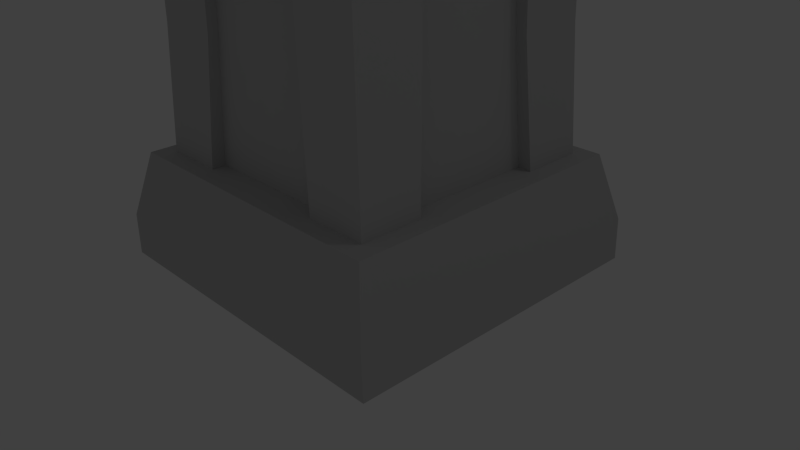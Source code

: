 # Source: pabong_tower_3.blend  (saved by Blender 2.75.0; exported with 4.5.12 LTS)
import bpy
from mathutils import Matrix  # noqa: F401  (used for matrix-valued properties, if any)

bpy.ops.wm.read_factory_settings(use_empty=True)
scene = bpy.context.scene
scene.name = 'Scene'

# ---- collections
col_collection_1 = bpy.data.collections.new('Collection 1'); scene.collection.children.link(col_collection_1)

# ---- materials (node trees are filled in below, after node groups)
mat_tower_defense_redteam = bpy.data.materials.new('Tower defense_Redteam')
mat_tower_defense_redteam.alpha_threshold = 0.0
mat_tower_defense_redteam.use_transparent_shadow = False
mat_tower_defense_redteam.diffuse_color = (0.5882, 0.5882, 0.5882, 1.0)
mat_tower_defense_redteam.specular_color = (0.9, 0.9, 0.9)
mat_tower_defense_redteam.roughness = 0.5
mat_tower_defense_redteam.specular_intensity = 0.0

# ---- material node trees

# ---- world
world_world = bpy.data.worlds.new('World'); scene.world = world_world
world_world.color = (0.05088, 0.05088, 0.05088)
world_world.use_sun_shadow = False
world_world.sun_shadow_jitter_overblur = 0.0
world_world.cycles.sampling_method = 'MANUAL'
world_world.cycles.sample_map_resolution = 256

# ---- cameras
cam_camera = bpy.data.cameras.new('Camera')
cam_camera.clip_end = 100.0
cam_camera.lens = 35.0
cam_camera.sensor_width = 32.0
cam_camera.sensor_height = 18.0
cam_camera.ortho_scale = 7.314
cam_camera.dof.focus_distance = 0.0
cam_camera.dof.aperture_fstop = 128.0

# ---- lights
light_lamp = bpy.data.lights.new('Lamp', 'POINT')
light_lamp.transmission_factor = 0.0
light_lamp.cutoff_distance = 30.0
light_lamp.energy = 100.0
light_lamp.shadow_buffer_clip_start = 1.001
light_lamp.shadow_soft_size = 0.1
light_lamp.shadow_maximum_resolution = 0.006
light_lamp.use_absolute_resolution = True
light_lamp.cycles.use_multiple_importance_sampling = False

# ---- meshes
me_pabong_tower_3 = bpy.data.meshes.new('pabong_tower_3')
me_pabong_tower_3.from_pydata([(-0.02708, 0.02902, 15.48), (-0.02708, -0.02901, 15.48), (-1.1, -1.829, 5.443), (-2.152, -1.841, 5.455), (-2.153, -1.84, 6.456), (-2.154, -0.8154, 5.461), (-2.153, -0.6809, 6.461), (-0.6706, -1.286, 6.484), (-0.682, -2.192, 6.495), (-0.668, -2.19, 5.473), (-1.792, -2.192, 6.476), (-1.1, 1.816, 5.443), (-2.153, 1.826, 6.456), (-1.099, 1.814, 6.471), (-2.152, 1.828, 5.455), (-2.154, 0.8018, 5.461), (-2.153, 0.6674, 6.461), (-1.792, 2.178, 6.476), (-0.6706, 1.272, 6.484), (-1.803, 1.272, 6.464), (-0.668, 2.177, 5.473), (-1.687, 2.177, 5.462), (-1.507, 1.506, 1.419), (-1.907, 1.907, 1.404), (-1.755, 1.817, 5.464), (-1.392, 1.452, 5.105), (-1.471, 1.51, 9.296), (-1.786, 1.85, 6.474), (-0.1623, 0.1645, 15.04), (-0.0876, 0.09004, 15.0), (-1.99, 2.03, 9.306), (-1.507, -1.506, 1.419), (-1.907, -1.907, 1.404), (-1.392, -1.452, 5.105), (-1.488, -1.552, 6.583), (-1.471, -1.51, 9.296), (-1.786, -1.85, 6.474), (-0.0876, -0.09003, 15.0), (-0.1623, -0.1645, 15.04), (-1.99, -2.03, 9.306), (-2.044, -2.073, 9.85), (-1.535, -1.566, 9.873), (-2.044, 2.073, 9.85), (-1.535, 1.566, 9.873), (-2.15, 2.116, -8.055e-08), (-2.15, -2.116, 5.693e-07), (-0.01871, 8.704e-07, 15.64), (-1.455, 1.489, 3.013), (-2.487, 2.487, 10.77), (-1.996, 2.009, 10.34), (-1.455, -1.489, 3.013), (-2.136, 2.115, 0.5489), (-2.136, -2.115, 0.5489), (-2.487, -2.487, 10.77), (-1.996, -2.009, 10.34), (-1.696, 1.273, 5.427), (-0.6574, 1.273, 5.439), (-0.682, 2.178, 6.495), (-1.102, 0.6335, 6.474), (-1.102, 0.7686, 5.449), (-0.6574, -1.287, 5.439), (-1.696, -1.287, 5.427), (-1.803, -1.286, 6.464), (-1.102, -0.7822, 5.449), (-1.102, -0.6471, 6.474), (-1.648, 0.8234, 7.445), (-0.9702, 1.013, 9.508), (-1.818, 1.017, 9.479), (-0.7719, 0.8248, 7.461), (-1.558, 0.7313, 5.715), (-0.6776, 0.7332, 5.717), (-0.7524, 0.7781, 2.981), (-1.6, 0.7766, 2.991), (-0.8857, 0.8824, 1.269), (-1.69, 0.8865, 1.284), (-1.648, 1.701, 7.433), (-1.814, 1.857, 9.465), (-1.56, 1.616, 5.713), (-1.601, 1.627, 3.0), (-1.687, 1.684, 1.295), (-0.751, 1.625, 2.989), (-0.8891, 1.687, 1.282), (-0.6759, 1.614, 5.715), (-0.7704, 1.7, 7.45), (-0.974, 1.86, 9.493), (-0.7704, -1.7, 7.45), (-0.9702, -1.013, 9.508), (-0.974, -1.86, 9.493), (-0.7719, -0.8248, 7.461), (-0.6759, -1.614, 5.715), (-0.6776, -0.7332, 5.717), (-0.7524, -0.7781, 2.981), (-0.751, -1.625, 2.989), (-0.8857, -0.8824, 1.269), (-0.8891, -1.687, 1.282), (-1.814, -1.857, 9.465), (-1.648, -1.701, 7.433), (-1.56, -1.616, 5.713), (-1.601, -1.627, 3.0), (-1.687, -1.684, 1.295), (-1.6, -0.7766, 2.991), (-1.69, -0.8865, 1.284), (-1.558, -0.7313, 5.715), (-1.648, -0.8234, 7.445), (-1.818, -1.017, 9.479), (-0.1786, 0.155, 14.75), (-0.1786, -0.155, 14.75), (-0.3102, -0.2867, 14.16), (-0.3102, 0.2867, 14.23), (-0.8127, -0.8639, 13.15), (-0.8127, 0.8639, 13.15), (-1.414, 1.449, 12.28), (-1.414, -1.449, 12.28), (-0.04024, 1.486e-06, 15.59), (0.005917, 0.03092, 15.64), (0.004529, 0.04291, 15.59), (-2.716e-05, 1.064e-06, 16.06), (2.234, -1.84, 6.456), (1.181, -1.829, 5.443), (2.235, -0.8154, 5.461), (2.234, -0.6809, 6.461), (0.7518, -1.286, 6.484), (1.873, -2.192, 6.476), (1.181, 1.816, 5.443), (2.234, 1.826, 6.456), (1.181, 1.814, 6.471), (2.233, 1.828, 5.455), (2.235, 0.8018, 5.461), (2.234, 0.6674, 6.461), (1.873, 2.178, 6.476), (0.7518, 1.272, 6.484), (0.7632, 2.178, 6.495), (0.7491, 2.177, 5.473), (1.768, 2.177, 5.462), (1.581, 1.506, 1.419), (1.981, 1.907, 1.404), (1.836, 1.817, 5.464), (1.473, 1.452, 5.105), (1.549, 1.51, 9.296), (0.1922, 0.1645, 15.04), (0.1177, 0.09004, 15.0), (2.067, 2.03, 9.306), (1.981, -1.907, 1.404), (1.473, -1.452, 5.105), (1.836, -1.817, 5.464), (0.1177, -0.09003, 15.0), (0.1922, -0.1645, 15.04), (2.067, -2.03, 9.306), (1.549, -1.51, 9.296), (1.581, -1.506, 1.419), (1.569, -1.552, 6.583), (0.04221, 0.02902, 15.48), (2.12, 2.073, 9.85), (2.219, 2.116, -8.055e-08), (2.219, -2.116, 5.693e-07), (0.03054, 8.704e-07, 15.64), (1.533, 1.489, 3.013), (2.561, 2.487, 10.77), (2.071, 2.009, 10.34), (1.533, -1.489, 3.013), (2.207, 2.115, 0.5489), (2.207, -2.115, 0.5489), (2.561, -2.487, 10.77), (2.071, -2.009, 10.34), (1.777, 1.273, 5.427), (0.7384, 1.273, 5.439), (1.183, 0.6335, 6.474), (1.183, 0.7686, 5.449), (0.7491, -2.19, 5.473), (0.7384, -1.287, 5.439), (1.777, -1.287, 5.427), (1.884, -1.286, 6.464), (1.183, -0.7822, 5.449), (1.183, -0.6471, 6.474), (1.728, 0.8234, 7.445), (1.048, 1.013, 9.508), (1.895, 1.017, 9.479), (0.8525, 0.8248, 7.461), (1.64, 0.7313, 5.715), (0.7587, 0.7332, 5.717), (0.8304, 0.7781, 2.981), (1.678, 0.7766, 2.991), (0.9593, 0.8824, 1.269), (1.764, 0.8865, 1.284), (1.729, 1.701, 7.433), (1.891, 1.857, 9.465), (1.641, 1.616, 5.713), (1.679, 1.627, 3.0), (1.761, 1.684, 1.295), (0.829, 1.625, 2.989), (0.9627, 1.687, 1.282), (0.757, 1.614, 5.715), (0.851, 1.7, 7.45), (1.052, 1.86, 9.493), (0.851, -1.7, 7.45), (1.048, -1.013, 9.508), (1.052, -1.86, 9.493), (0.8525, -0.8248, 7.461), (0.757, -1.614, 5.715), (0.7587, -0.7332, 5.717), (0.8304, -0.7781, 2.981), (0.829, -1.625, 2.989), (0.9593, -0.8824, 1.269), (0.9627, -1.687, 1.282), (1.891, -1.857, 9.465), (1.729, -1.701, 7.433), (1.641, -1.616, 5.713), (1.679, -1.627, 3.0), (1.761, -1.684, 1.295), (1.678, -0.7766, 2.991), (1.764, -0.8865, 1.284), (1.64, -0.7313, 5.715), (1.728, -0.8234, 7.445), (1.895, -1.017, 9.479), (0.2202, 0.155, 14.75), (0.2202, -0.155, 14.75), (0.3598, -0.2867, 14.23), (0.3598, 0.2867, 14.23), (0.876, -0.8639, 13.15), (0.876, 0.8639, 13.15), (1.483, 1.449, 12.28), (1.483, -1.449, 12.28), (0.0493, 1.486e-06, 15.59), (0.004529, -0.04291, 15.59), (1.867, -1.85, 6.474), (0.005917, -0.03092, 15.64), (-1.099, -1.828, 6.471), (-1.687, -2.191, 5.462), (-1.488, 1.552, 6.583), (-1.755, -1.817, 5.464), (2.233, -1.841, 5.455), (1.181, -1.828, 6.471), (1.768, -2.191, 5.462), (1.884, 1.272, 6.464), (1.569, 1.552, 6.583), (1.867, 1.85, 6.474), (1.612, 1.566, 9.873), (0.04221, -0.02901, 15.48), (2.12, -2.073, 9.85), (1.612, -1.566, 9.873), (0.7632, -2.192, 6.495)], [], [(4, 3, 2), (2, 226, 4), (4, 5, 3), (5, 4, 6), (10, 8, 7), (7, 62, 10), (9, 8, 10), (10, 227, 9), (11, 12, 13), (12, 11, 14), (12, 15, 16), (15, 12, 14), (17, 19, 18), (18, 57, 17), (17, 20, 21), (20, 17, 57), (26, 138, 234, 228), (30, 42, 152, 141), (26, 30, 141, 138), (36, 224, 150, 34), (37, 145, 146, 38), (39, 147, 238, 40), (238, 239, 41, 40), (23, 31, 22), (31, 23, 32), (25, 229, 24), (229, 25, 33), (35, 228, 34), (228, 35, 26), (34, 228, 27), (27, 36, 34), (24, 36, 27), (36, 24, 229), (38, 29, 37), (29, 38, 28), (0, 38, 1), (38, 0, 28), (30, 40, 42), (40, 30, 39), (41, 43, 42), (42, 40, 41), (39, 26, 35), (26, 39, 30), (46, 1, 225), (1, 46, 0), (47, 156, 134, 22), (48, 157, 158, 49), (49, 236, 43), (50, 22, 31), (22, 50, 47), (33, 47, 50), (47, 33, 25), (51, 32, 23), (32, 51, 52), (52, 51, 45), (44, 45, 51), (44, 51, 160, 153), (49, 53, 48), (53, 49, 54), (43, 54, 49), (54, 43, 41), (54, 163, 162, 53), (21, 19, 17), (19, 21, 55), (20, 55, 21), (55, 20, 56), (56, 20, 18), (57, 18, 20), (16, 13, 12), (13, 16, 58), (15, 58, 16), (58, 15, 59), (59, 15, 11), (14, 11, 15), (9, 7, 8), (7, 9, 60), (60, 9, 61), (227, 61, 9), (61, 227, 62), (10, 62, 227), (5, 2, 3), (2, 5, 63), (63, 5, 64), (6, 64, 5), (64, 6, 226), (4, 226, 6), (65, 66, 67), (66, 65, 68), (69, 68, 65), (68, 69, 70), (70, 69, 71), (72, 71, 69), (71, 72, 73), (74, 73, 72), (75, 67, 76), (67, 75, 65), (77, 65, 75), (65, 77, 69), (69, 77, 72), (78, 72, 77), (72, 78, 74), (79, 74, 78), (80, 73, 81), (73, 80, 71), (82, 71, 80), (71, 82, 70), (70, 82, 68), (83, 68, 82), (68, 83, 66), (84, 66, 83), (78, 81, 79), (81, 78, 80), (77, 80, 78), (80, 77, 82), (82, 77, 83), (75, 83, 77), (83, 75, 84), (76, 84, 75), (85, 86, 87), (86, 85, 88), (89, 88, 85), (88, 89, 90), (90, 89, 91), (92, 91, 89), (91, 92, 93), (94, 93, 92), (87, 95, 96), (96, 85, 87), (85, 96, 97), (97, 89, 85), (97, 92, 89), (92, 97, 98), (98, 94, 92), (94, 98, 99), (100, 93, 101), (93, 100, 91), (102, 91, 100), (91, 102, 90), (90, 102, 88), (103, 88, 102), (88, 103, 86), (104, 86, 103), (98, 101, 99), (101, 98, 100), (97, 100, 98), (100, 97, 102), (102, 97, 103), (96, 103, 97), (103, 96, 104), (95, 104, 96), (37, 29, 105), (105, 106, 37), (105, 107, 106), (107, 105, 108), (108, 109, 107), (109, 108, 110), (109, 110, 111), (111, 112, 109), (111, 53, 112), (53, 111, 48), (110, 219, 220, 111), (113, 46, 223), (46, 115, 114), (113, 116, 115), (0, 114, 151), (24, 136, 137, 25), (29, 28, 139, 140), (28, 0, 151, 139), (31, 32, 142, 149), (33, 143, 144, 229), (34, 150, 148, 35), (229, 144, 224, 36), (39, 35, 148, 147), (44, 153, 154, 45), (0, 46, 114), (47, 25, 137, 156), (236, 49, 158), (23, 135, 160, 51), (106, 107, 216, 215), (112, 53, 162, 221), (105, 29, 140, 214), (108, 105, 214, 217), (48, 111, 220, 157), (223, 46, 225), (46, 113, 115), (116, 113, 223), (117, 118, 230), (118, 117, 231), (117, 230, 119), (119, 120, 117), (122, 121, 240), (121, 122, 171), (168, 122, 240), (122, 168, 232), (123, 125, 124), (124, 126, 123), (124, 128, 127), (127, 126, 124), (129, 130, 233), (130, 129, 131), (129, 133, 132), (132, 131, 129), (135, 134, 149), (149, 142, 135), (137, 136, 144), (144, 143, 137), (148, 150, 234), (234, 138, 148), (150, 235, 234), (235, 150, 224), (136, 235, 224), (224, 144, 136), (146, 145, 140), (140, 139, 146), (151, 237, 146), (146, 139, 151), (141, 152, 238), (238, 147, 141), (239, 152, 236), (152, 239, 238), (147, 148, 138), (138, 141, 147), (155, 225, 237), (237, 151, 155), (159, 149, 134), (134, 156, 159), (143, 159, 156), (156, 137, 143), (160, 135, 142), (142, 161, 160), (161, 154, 160), (153, 160, 154), (52, 45, 154, 161), (158, 157, 162), (162, 163, 158), (236, 158, 163), (163, 239, 236), (31, 149, 159, 50), (50, 159, 143, 33), (54, 41, 239, 163), (133, 129, 233), (233, 164, 133), (132, 133, 164), (164, 165, 132), (165, 130, 132), (131, 132, 130), (128, 124, 125), (125, 166, 128), (127, 128, 166), (166, 167, 127), (167, 123, 127), (126, 127, 123), (168, 240, 121), (121, 169, 168), (169, 170, 168), (232, 168, 170), (170, 171, 232), (122, 232, 171), (119, 230, 118), (118, 172, 119), (172, 173, 119), (120, 119, 173), (173, 231, 120), (117, 120, 231), (174, 176, 175), (175, 177, 174), (178, 174, 177), (177, 179, 178), (179, 180, 178), (181, 178, 180), (180, 182, 181), (183, 181, 182), (184, 185, 176), (176, 174, 184), (186, 184, 174), (174, 178, 186), (178, 181, 186), (187, 186, 181), (181, 183, 187), (188, 187, 183), (189, 190, 182), (182, 180, 189), (191, 189, 180), (180, 179, 191), (179, 177, 191), (192, 191, 177), (177, 175, 192), (193, 192, 175), (187, 188, 190), (190, 189, 187), (186, 187, 189), (189, 191, 186), (191, 192, 186), (184, 186, 192), (192, 193, 184), (185, 184, 193), (194, 196, 195), (195, 197, 194), (198, 194, 197), (197, 199, 198), (199, 200, 198), (201, 198, 200), (200, 202, 201), (203, 201, 202), (196, 205, 204), (205, 196, 194), (194, 206, 205), (206, 194, 198), (206, 198, 201), (201, 207, 206), (207, 201, 203), (203, 208, 207), (209, 210, 202), (202, 200, 209), (211, 209, 200), (200, 199, 211), (199, 197, 211), (212, 211, 197), (197, 195, 212), (213, 212, 195), (207, 208, 210), (210, 209, 207), (206, 207, 209), (209, 211, 206), (211, 212, 206), (205, 206, 212), (212, 213, 205), (204, 205, 213), (145, 214, 140), (214, 145, 215), (214, 215, 216), (216, 217, 214), (217, 216, 218), (218, 219, 217), (218, 220, 219), (220, 218, 221), (220, 221, 162), (162, 157, 220), (112, 221, 218, 109), (108, 217, 219, 110), (222, 223, 155), (155, 114, 115), (222, 115, 116), (22, 134, 135, 23), (235, 27, 228, 234), (27, 235, 136, 24), (43, 236, 152, 42), (1, 38, 146, 237), (114, 155, 151), (52, 161, 142, 32), (37, 106, 215, 145), (107, 109, 218, 216), (223, 225, 155), (115, 222, 155), (116, 223, 222), (1, 237, 225)])
me_pabong_tower_3.polygons.foreach_set('use_smooth', [True] * 356)
_k = set([(0, 28), (0, 114), (1, 38), (1, 225), (2, 3), (3, 4), (3, 5), (4, 6), (4, 226), (5, 6), (5, 63), (6, 64), (7, 8), (8, 9), (8, 10), (9, 60), (9, 227), (10, 62), (10, 227), (11, 14), (12, 13), (12, 14), (12, 16), (14, 15), (15, 16), (15, 59), (16, 58), (17, 19), (17, 21), (17, 57), (18, 57), (20, 21), (20, 56), (20, 57), (21, 55), (22, 31), (22, 47), (22, 134), (23, 32), (23, 51), (23, 135), (24, 25), (24, 27), (24, 136), (24, 229), (25, 33), (25, 47), (25, 137), (26, 35), (26, 138), (26, 228), (27, 36), (27, 235), (28, 38), (28, 139), (29, 37), (29, 105), (29, 140), (30, 39), (30, 42), (30, 141), (31, 50), (31, 149), (32, 52), (32, 142), (33, 50), (33, 143), (33, 229), (34, 35), (34, 150), (34, 228), (35, 148), (36, 224), (36, 229), (37, 106), (37, 145), (38, 146), (39, 40), (39, 147), (40, 42), (40, 238), (41, 43), (41, 239), (42, 152), (43, 236), (44, 45), (44, 51), (44, 153), (45, 52), (45, 154), (48, 53), (48, 111), (48, 157), (53, 112), (53, 162), (61, 227), (65, 67), (65, 69), (66, 68), (68, 70), (69, 72), (70, 71), (71, 73), (72, 74), (75, 76), (75, 77), (77, 78), (78, 79), (80, 81), (80, 82), (82, 83), (83, 84), (85, 87), (85, 89), (86, 88), (88, 90), (89, 92), (90, 91), (91, 93), (92, 94), (95, 96), (96, 97), (97, 98), (98, 99), (100, 101), (100, 102), (102, 103), (103, 104), (105, 108), (106, 107), (107, 109), (108, 110), (109, 112), (110, 111), (113, 115), (113, 116), (113, 223), (114, 115), (114, 151), (115, 116), (115, 222), (116, 222), (116, 223), (117, 120), (117, 230), (117, 231), (118, 230), (119, 120), (119, 172), (119, 230), (120, 173), (121, 240), (122, 171), (122, 232), (122, 240), (123, 126), (124, 125), (124, 126), (124, 128), (126, 127), (127, 128), (127, 167), (128, 166), (129, 131), (129, 133), (129, 233), (130, 131), (131, 132), (132, 133), (132, 165), (133, 164), (134, 149), (134, 156), (135, 142), (135, 160), (136, 137), (136, 144), (136, 235), (137, 143), (137, 156), (138, 148), (138, 234), (139, 146), (139, 151), (140, 145), (140, 214), (141, 147), (141, 152), (142, 161), (143, 144), (143, 159), (144, 224), (144, 229), (145, 215), (146, 237), (147, 238), (148, 150), (149, 159), (150, 234), (152, 238), (153, 154), (153, 160), (154, 161), (157, 162), (157, 220), (162, 221), (168, 169), (168, 232), (168, 240), (170, 232), (174, 176), (174, 178), (175, 177), (177, 179), (178, 181), (179, 180), (180, 182), (181, 183), (184, 185), (184, 186), (186, 187), (187, 188), (189, 190), (189, 191), (191, 192), (192, 193), (194, 196), (194, 198), (195, 197), (197, 199), (198, 201), (199, 200), (200, 202), (201, 203), (204, 205), (205, 206), (206, 207), (207, 208), (209, 210), (209, 211), (211, 212), (212, 213), (214, 217), (215, 216), (216, 218), (217, 219), (218, 221), (219, 220), (222, 223), (223, 225), (224, 235), (225, 237), (228, 234), (236, 239)])
me_pabong_tower_3.attributes.new('sharp_edge', 'BOOLEAN', 'EDGE').data.foreach_set('value', [ (min(e.vertices), max(e.vertices)) in _k for e in me_pabong_tower_3.edges])
_uv = me_pabong_tower_3.uv_layers.new(name='UVChannel_1')
_uv.uv.foreach_set('vector', [0.2403, 0.7279, 0.2403, 0.8639, 0.366, 0.8639, 0.366, 0.8639, 0.366, 0.7279, 0.2403, 0.7279, 0.376, 0.2452, 0.2457, 0.1132, 0.2457, 0.2452, 0.2457, 0.1132, 0.376, 0.2452, 0.376, 0.1132, 0.2403, 0.7279, 0.2403, 0.8639, 0.366, 0.8639, 0.366, 0.8639, 0.366, 0.7279, 0.2403, 0.7279, 0.2455, 0.1133, 0.2455, 0.2453, 0.3758, 0.2453, 0.3758, 0.2453, 0.3758, 0.1133, 0.2455, 0.1133, 0.366, 0.8639, 0.2403, 0.7279, 0.366, 0.7279, 0.2403, 0.7279, 0.366, 0.8639, 0.2403, 0.8639, 0.3768, 0.4467, 0.2465, 0.3147, 0.3768, 0.3147, 0.2465, 0.3147, 0.3768, 0.4467, 0.2465, 0.4467, 0.2403, 0.7279, 0.366, 0.7279, 0.366, 0.8639, 0.366, 0.8639, 0.2403, 0.8639, 0.2403, 0.7279, 0.3758, 0.2453, 0.2455, 0.1133, 0.3758, 0.1133, 0.2455, 0.1133, 0.3758, 0.2453, 0.2455, 0.2453, 0.06878, 0.4533, 0.2253, 0.4533, 0.2226, 0.3168, 0.07141, 0.3168, 0.04239, 0.4528, 0.0383, 0.4739, 0.2557, 0.4739, 0.2516, 0.4528, 0.06878, 0.4533, 0.04239, 0.4528, 0.2516, 0.4528, 0.2253, 0.4533, 0.08067, 0.8065, 0.08067, 0.9926, 0.06596, 0.9779, 0.06596, 0.8212, 0.1344, 0.9016, 0.1597, 0.9016, 0.1687, 0.9016, 0.1253, 0.9016, 0.04239, 0.4528, 0.2516, 0.4528, 0.2557, 0.4739, 0.0383, 0.4739, 0.3732, 0.8043, 0.3965, 0.8276, 0.3962, 0.9694, 0.3729, 0.9926, 0.05248, 0.7982, 0.07162, 0.6325, 0.07162, 0.779, 0.07162, 0.6325, 0.05248, 0.7982, 0.05248, 0.6134, 0.544, 0.2523, 0.3834, 0.2687, 0.562, 0.2687, 0.3834, 0.2687, 0.544, 0.2523, 0.4015, 0.2523, 0.3944, 0.4533, 0.5495, 0.3168, 0.3959, 0.3168, 0.5495, 0.3168, 0.3944, 0.4533, 0.551, 0.4533, 0.01849, 0.8208, 0.01849, 0.98, 0.003777, 0.9947, 0.003777, 0.9947, 0.003777, 0.8061, 0.01849, 0.8208, 0.562, 0.2687, 0.3817, 0.3129, 0.5637, 0.3129, 0.3817, 0.3129, 0.562, 0.2687, 0.3834, 0.2687, 0.4528, 0.9016, 0.4836, 0.9016, 0.4618, 0.9016, 0.4836, 0.9016, 0.4528, 0.9016, 0.4927, 0.9016, 0.4777, 0.9795, 0.4528, 0.9016, 0.4677, 0.9795, 0.4528, 0.9016, 0.4777, 0.9795, 0.4927, 0.9016, 0.5774, 0.4528, 0.3645, 0.4739, 0.581, 0.4739, 0.3645, 0.4739, 0.5774, 0.4528, 0.368, 0.4528, 0.2107, 0.9654, 0.2109, 0.8245, 0.2342, 0.8012, 0.2342, 0.8012, 0.2339, 0.9887, 0.2107, 0.9654, 0.368, 0.4528, 0.551, 0.4533, 0.3944, 0.4533, 0.551, 0.4533, 0.368, 0.4528, 0.5774, 0.4528, 0.4727, 0.9979, 0.4677, 0.9795, 0.4662, 0.9978, 0.4677, 0.9795, 0.4727, 0.9979, 0.4777, 0.9795, 0.07145, 0.1497, 0.2226, 0.1497, 0.2314, 0.07038, 0.06262, 0.07038, 0.01046, 0.5204, 0.2836, 0.5204, 0.2562, 0.503, 0.03786, 0.503, 0.03786, 0.503, 0.2289, 0.4744, 0.06517, 0.4744, 0.3974, 0.1497, 0.555, 0.07038, 0.3904, 0.07038, 0.555, 0.07038, 0.3974, 0.1497, 0.548, 0.1497, 0.4015, 0.2523, 0.548, 0.1497, 0.3974, 0.1497, 0.548, 0.1497, 0.4015, 0.2523, 0.544, 0.2523, 0.5918, 0.0313, 0.3689, 0.07034, 0.5765, 0.07035, 0.3689, 0.07034, 0.5918, 0.0313, 0.3536, 0.0313, 0.3536, 0.0313, 0.5918, 0.0313, 0.3497, 0.008692, 0.5957, 0.008692, 0.3497, 0.008692, 0.5918, 0.0313, 0.01992, 0.008692, 0.02459, 0.0313, 0.2695, 0.0313, 0.2741, 0.008692, 0.03773, 0.5031, 0.2836, 0.5204, 0.01045, 0.5204, 0.2836, 0.5204, 0.03773, 0.5031, 0.2562, 0.503, 0.06521, 0.4745, 0.2562, 0.503, 0.03773, 0.5031, 0.2562, 0.503, 0.06521, 0.4745, 0.2289, 0.4741, 0.03786, 0.503, 0.2562, 0.503, 0.2836, 0.5204, 0.01046, 0.5204, 0.2403, 0.8639, 0.366, 0.9895, 0.2403, 0.9895, 0.366, 0.9895, 0.2403, 0.8639, 0.366, 0.8639, 0.2403, 0.7279, 0.366, 0.8639, 0.2403, 0.8639, 0.366, 0.8639, 0.2403, 0.7279, 0.366, 0.7279, 0.366, 0.7279, 0.2403, 0.7279, 0.366, 0.6008, 0.2403, 0.6008, 0.366, 0.6008, 0.2403, 0.7279, 0.2403, 0.8639, 0.366, 0.9895, 0.2403, 0.9895, 0.366, 0.9895, 0.2403, 0.8639, 0.366, 0.8639, 0.2403, 0.7279, 0.366, 0.8639, 0.2403, 0.8639, 0.366, 0.8639, 0.2403, 0.7279, 0.366, 0.7279, 0.366, 0.7279, 0.2403, 0.7279, 0.366, 0.6008, 0.2403, 0.6008, 0.366, 0.6008, 0.2403, 0.7279, 0.2403, 0.7279, 0.366, 0.6008, 0.2403, 0.6008, 0.366, 0.6008, 0.2403, 0.7279, 0.366, 0.7279, 0.366, 0.7279, 0.2403, 0.7279, 0.366, 0.8639, 0.2403, 0.8639, 0.366, 0.8639, 0.2403, 0.7279, 0.366, 0.8639, 0.2403, 0.8639, 0.366, 0.9895, 0.2403, 0.9895, 0.366, 0.9895, 0.2403, 0.8639, 0.2403, 0.7279, 0.366, 0.6008, 0.2403, 0.6008, 0.366, 0.6008, 0.2403, 0.7279, 0.366, 0.7279, 0.366, 0.7279, 0.2403, 0.7279, 0.366, 0.8639, 0.2403, 0.8639, 0.366, 0.8639, 0.2403, 0.7279, 0.366, 0.8639, 0.2403, 0.8639, 0.366, 0.9895, 0.2403, 0.9895, 0.366, 0.9895, 0.2403, 0.8639, 0.7958, 0.7428, 0.7059, 0.9857, 0.7958, 0.9857, 0.7059, 0.9857, 0.7958, 0.7428, 0.7059, 0.7428, 0.7958, 0.5371, 0.7059, 0.7428, 0.7958, 0.7428, 0.7059, 0.7428, 0.7958, 0.5371, 0.7059, 0.5371, 0.7059, 0.5371, 0.7958, 0.5371, 0.7059, 0.2155, 0.7958, 0.2155, 0.7059, 0.2155, 0.7958, 0.5371, 0.7059, 0.2155, 0.7958, 0.2155, 0.7059, 0.01362, 0.7958, 0.01362, 0.7059, 0.01362, 0.7958, 0.2155, 0.9042, 0.7428, 0.9941, 0.9857, 0.9042, 0.9857, 0.9941, 0.9857, 0.9042, 0.7428, 0.9941, 0.7428, 0.9042, 0.5371, 0.9941, 0.7428, 0.9042, 0.7428, 0.9941, 0.7428, 0.9042, 0.5371, 0.9941, 0.5371, 0.9941, 0.5371, 0.9042, 0.5371, 0.9941, 0.2155, 0.9042, 0.2155, 0.9941, 0.2155, 0.9042, 0.5371, 0.9941, 0.2155, 0.9042, 0.2155, 0.9941, 0.01362, 0.9042, 0.01362, 0.9941, 0.01362, 0.9042, 0.2155, 0.6163, 0.2155, 0.7059, 0.01362, 0.6163, 0.01362, 0.7059, 0.01362, 0.6163, 0.2155, 0.7059, 0.2155, 0.6163, 0.5371, 0.7059, 0.2155, 0.6163, 0.2155, 0.7059, 0.2155, 0.6163, 0.5371, 0.7059, 0.5371, 0.7059, 0.5371, 0.6163, 0.5371, 0.7059, 0.7428, 0.6163, 0.7428, 0.7059, 0.7428, 0.6163, 0.5371, 0.7059, 0.7428, 0.6163, 0.7428, 0.7059, 0.9857, 0.6163, 0.9857, 0.7059, 0.9857, 0.6163, 0.7428, 0.9042, 0.2155, 0.8146, 0.01362, 0.9042, 0.01362, 0.8146, 0.01362, 0.9042, 0.2155, 0.8146, 0.2155, 0.9042, 0.5371, 0.8146, 0.2155, 0.9042, 0.2155, 0.8146, 0.2155, 0.9042, 0.5371, 0.8146, 0.5371, 0.8146, 0.5371, 0.9042, 0.5371, 0.8146, 0.7428, 0.9042, 0.7428, 0.8146, 0.7428, 0.9042, 0.5371, 0.8146, 0.7428, 0.9042, 0.7428, 0.8146, 0.9857, 0.9042, 0.9857, 0.8146, 0.9857, 0.9042, 0.7428, 0.6163, 0.7428, 0.7059, 0.9857, 0.6163, 0.9857, 0.7059, 0.9857, 0.6163, 0.7428, 0.7059, 0.7428, 0.6163, 0.5371, 0.7059, 0.7428, 0.6163, 0.7428, 0.7059, 0.7428, 0.6163, 0.5371, 0.7059, 0.5371, 0.7059, 0.5371, 0.6163, 0.5371, 0.7059, 0.2155, 0.6163, 0.2155, 0.7059, 0.2155, 0.6163, 0.5371, 0.7059, 0.2155, 0.6163, 0.2155, 0.7059, 0.01362, 0.6163, 0.01362, 0.7059, 0.01362, 0.6163, 0.2155, 0.8146, 0.9857, 0.9042, 0.9857, 0.9042, 0.7428, 0.9042, 0.7428, 0.8146, 0.7428, 0.8146, 0.9857, 0.8146, 0.7428, 0.9042, 0.7428, 0.9042, 0.5371, 0.9042, 0.5371, 0.8146, 0.5371, 0.8146, 0.7428, 0.9042, 0.5371, 0.8146, 0.2155, 0.8146, 0.5371, 0.8146, 0.2155, 0.9042, 0.5371, 0.9042, 0.2155, 0.9042, 0.2155, 0.8146, 0.01362, 0.8146, 0.2155, 0.8146, 0.01362, 0.9042, 0.2155, 0.9042, 0.01362, 0.7958, 0.2155, 0.7059, 0.01362, 0.7958, 0.01362, 0.7059, 0.01362, 0.7958, 0.2155, 0.7059, 0.2155, 0.7958, 0.5371, 0.7059, 0.2155, 0.7958, 0.2155, 0.7059, 0.2155, 0.7958, 0.5371, 0.7059, 0.5371, 0.7059, 0.5371, 0.7958, 0.5371, 0.7059, 0.7428, 0.7958, 0.7428, 0.7059, 0.7428, 0.7958, 0.5371, 0.7059, 0.7428, 0.7958, 0.7428, 0.7059, 0.9857, 0.7958, 0.9857, 0.7059, 0.9857, 0.7958, 0.7428, 0.9042, 0.2155, 0.9941, 0.01362, 0.9042, 0.01362, 0.9941, 0.01362, 0.9042, 0.2155, 0.9941, 0.2155, 0.9042, 0.5371, 0.9941, 0.2155, 0.9042, 0.2155, 0.9941, 0.2155, 0.9042, 0.5371, 0.9941, 0.5371, 0.9941, 0.5371, 0.9042, 0.5371, 0.9941, 0.7428, 0.9042, 0.7428, 0.9941, 0.7428, 0.9042, 0.5371, 0.9941, 0.7428, 0.9042, 0.7428, 0.9941, 0.9857, 0.9042, 0.9857, 0.9941, 0.9857, 0.9042, 0.7428, 0.1597, 0.9016, 0.1344, 0.9015, 0.1303, 0.8256, 0.1303, 0.8256, 0.1637, 0.8257, 0.1597, 0.9016, 0.1303, 0.8256, 0.1717, 0.7692, 0.1637, 0.8257, 0.1717, 0.7692, 0.1303, 0.8256, 0.1222, 0.7689, 0.1222, 0.7689, 0.1992, 0.6515, 0.1717, 0.7692, 0.1992, 0.6515, 0.1222, 0.7689, 0.09487, 0.6516, 0.1992, 0.6515, 0.09487, 0.6516, 0.06295, 0.5886, 0.06295, 0.5886, 0.231, 0.5886, 0.1992, 0.6515, 0.06295, 0.5886, 0.2836, 0.5204, 0.231, 0.5886, 0.2836, 0.5204, 0.06295, 0.5886, 0.01045, 0.5204, 0.09485, 0.6515, 0.1992, 0.6515, 0.231, 0.5886, 0.06306, 0.5886, 0.5213, 0.8967, 0.5464, 0.8672, 0.5558, 0.8965, 0.5464, 0.8672, 0.5558, 0.8965, 0.5558, 0.8671, 0.5213, 0.8967, 0.5558, 0.9809, 0.5558, 0.8965, 0.1407, 0.9795, 0.147, 0.9978, 0.1534, 0.9795, 0.0588, 0.2687, 0.2352, 0.2687, 0.2173, 0.2523, 0.07674, 0.2523, 0.1344, 0.9016, 0.1253, 0.9016, 0.1687, 0.9016, 0.1597, 0.9016, 0.1253, 0.9016, 0.1407, 0.9795, 0.1534, 0.9795, 0.1687, 0.9016, 0.0281, 0.6289, 0.04724, 0.6098, 0.04724, 0.7983, 0.0281, 0.7792, 0.07674, 0.2523, 0.2173, 0.2523, 0.2352, 0.2687, 0.0588, 0.2687, 0.07141, 0.3168, 0.2226, 0.3168, 0.2253, 0.4533, 0.06878, 0.4533, 0.0588, 0.2687, 0.2352, 0.2687, 0.2368, 0.3129, 0.05722, 0.3129, 0.04239, 0.4528, 0.06878, 0.4533, 0.2253, 0.4533, 0.2516, 0.4528, 0.2863, 0.2984, 0.3241, 0.2984, 0.3241, 0.2618, 0.2863, 0.2618, 0.4777, 0.9795, 0.4727, 0.9979, 0.4792, 0.9978, 0.07145, 0.1497, 0.07674, 0.2523, 0.2173, 0.2523, 0.2226, 0.1497, 0.2289, 0.4744, 0.03786, 0.503, 0.2562, 0.503, 0.04112, 0.07035, 0.2529, 0.07035, 0.2695, 0.0313, 0.02459, 0.0313, 0.1637, 0.8256, 0.1718, 0.7689, 0.1222, 0.7689, 0.1303, 0.8256, 0.231, 0.5886, 0.2836, 0.5204, 0.01045, 0.5204, 0.06305, 0.5886, 0.1303, 0.8256, 0.1344, 0.9016, 0.1597, 0.9016, 0.1637, 0.8256, 0.1222, 0.7689, 0.1303, 0.8256, 0.1637, 0.8256, 0.1718, 0.7689, 0.01046, 0.5204, 0.06306, 0.5886, 0.231, 0.5886, 0.2836, 0.5204, 0.5558, 0.8965, 0.5464, 0.8672, 0.5558, 0.8671, 0.5464, 0.8672, 0.5213, 0.8967, 0.5558, 0.8965, 0.5558, 0.9809, 0.5213, 0.8967, 0.5558, 0.8965, 0.2403, 0.7279, 0.366, 0.8639, 0.2403, 0.8639, 0.366, 0.8639, 0.2403, 0.7279, 0.366, 0.7279, 0.376, 0.2452, 0.2457, 0.2452, 0.2457, 0.1132, 0.2457, 0.1132, 0.376, 0.1132, 0.376, 0.2452, 0.2403, 0.7279, 0.366, 0.8639, 0.2403, 0.8639, 0.366, 0.8639, 0.2403, 0.7279, 0.366, 0.7279, 0.2455, 0.1133, 0.3758, 0.2453, 0.2455, 0.2453, 0.3758, 0.2453, 0.2455, 0.1133, 0.3758, 0.1133, 0.366, 0.8639, 0.366, 0.7279, 0.2403, 0.7279, 0.2403, 0.7279, 0.2403, 0.8639, 0.366, 0.8639, 0.3768, 0.4467, 0.3768, 0.3147, 0.2465, 0.3147, 0.2465, 0.3147, 0.2465, 0.4467, 0.3768, 0.4467, 0.2403, 0.7279, 0.366, 0.8639, 0.366, 0.7279, 0.366, 0.8639, 0.2403, 0.7279, 0.2403, 0.8639, 0.3758, 0.2453, 0.3758, 0.1133, 0.2455, 0.1133, 0.2455, 0.1133, 0.2455, 0.2453, 0.3758, 0.2453, 0.1067, 0.9627, 0.08753, 0.9436, 0.08753, 0.7971, 0.08753, 0.7971, 0.1067, 0.7779, 0.1067, 0.9627, 0.544, 0.2523, 0.562, 0.2687, 0.3834, 0.2687, 0.3834, 0.2687, 0.4015, 0.2523, 0.544, 0.2523, 0.3944, 0.4533, 0.3959, 0.3168, 0.5495, 0.3168, 0.5495, 0.3168, 0.551, 0.4533, 0.3944, 0.4533, 0.02557, 0.8208, 0.04029, 0.9947, 0.02557, 0.98, 0.04029, 0.9947, 0.02557, 0.8208, 0.04029, 0.8061, 0.562, 0.2687, 0.5637, 0.3129, 0.3817, 0.3129, 0.3817, 0.3129, 0.3834, 0.2687, 0.562, 0.2687, 0.4528, 0.9016, 0.4618, 0.9016, 0.4836, 0.9016, 0.4836, 0.9016, 0.4927, 0.9016, 0.4528, 0.9016, 0.4777, 0.9795, 0.4677, 0.9795, 0.4528, 0.9016, 0.4528, 0.9016, 0.4927, 0.9016, 0.4777, 0.9795, 0.5774, 0.4528, 0.581, 0.4739, 0.3645, 0.4739, 0.3645, 0.4739, 0.368, 0.4528, 0.5774, 0.4528, 0.2056, 0.9652, 0.1826, 0.8009, 0.2058, 0.8242, 0.1826, 0.8009, 0.2056, 0.9652, 0.1823, 0.9884, 0.368, 0.4528, 0.3944, 0.4533, 0.551, 0.4533, 0.551, 0.4533, 0.5774, 0.4528, 0.368, 0.4528, 0.4727, 0.9979, 0.4662, 0.9978, 0.4677, 0.9795, 0.4677, 0.9795, 0.4777, 0.9795, 0.4727, 0.9979, 0.3974, 0.1497, 0.3904, 0.07038, 0.555, 0.07038, 0.555, 0.07038, 0.548, 0.1497, 0.3974, 0.1497, 0.4015, 0.2523, 0.3974, 0.1497, 0.548, 0.1497, 0.548, 0.1497, 0.544, 0.2523, 0.4015, 0.2523, 0.5918, 0.0313, 0.5765, 0.07035, 0.3689, 0.07035, 0.3689, 0.07035, 0.3536, 0.0313, 0.5918, 0.0313, 0.3536, 0.0313, 0.3497, 0.008692, 0.5918, 0.0313, 0.5957, 0.008692, 0.5918, 0.0313, 0.3497, 0.008692, 0.02459, 0.0313, 0.01992, 0.008692, 0.2741, 0.008692, 0.2695, 0.0313, 0.03773, 0.5031, 0.01045, 0.5204, 0.2836, 0.5204, 0.2836, 0.5204, 0.2562, 0.503, 0.03773, 0.5031, 0.06521, 0.4745, 0.03773, 0.5031, 0.2562, 0.503, 0.2562, 0.503, 0.2289, 0.4741, 0.06521, 0.4745, 0.06262, 0.07038, 0.2314, 0.07038, 0.2226, 0.1497, 0.07145, 0.1497, 0.07145, 0.1497, 0.2226, 0.1497, 0.2173, 0.2523, 0.07674, 0.2523, 0.03786, 0.503, 0.06517, 0.4744, 0.2289, 0.4744, 0.2562, 0.503, 0.2403, 0.8639, 0.2403, 0.9895, 0.366, 0.9895, 0.366, 0.9895, 0.366, 0.8639, 0.2403, 0.8639, 0.2403, 0.7279, 0.2403, 0.8639, 0.366, 0.8639, 0.366, 0.8639, 0.366, 0.7279, 0.2403, 0.7279, 0.366, 0.7279, 0.366, 0.6008, 0.2403, 0.7279, 0.2403, 0.6008, 0.2403, 0.7279, 0.366, 0.6008, 0.2403, 0.8639, 0.2403, 0.9895, 0.366, 0.9895, 0.366, 0.9895, 0.366, 0.8639, 0.2403, 0.8639, 0.2403, 0.7279, 0.2403, 0.8639, 0.366, 0.8639, 0.366, 0.8639, 0.366, 0.7279, 0.2403, 0.7279, 0.366, 0.7279, 0.366, 0.6008, 0.2403, 0.7279, 0.2403, 0.6008, 0.2403, 0.7279, 0.366, 0.6008, 0.2403, 0.7279, 0.2403, 0.6008, 0.366, 0.6008, 0.366, 0.6008, 0.366, 0.7279, 0.2403, 0.7279, 0.366, 0.7279, 0.366, 0.8639, 0.2403, 0.7279, 0.2403, 0.8639, 0.2403, 0.7279, 0.366, 0.8639, 0.366, 0.8639, 0.366, 0.9895, 0.2403, 0.8639, 0.2403, 0.9895, 0.2403, 0.8639, 0.366, 0.9895, 0.2403, 0.7279, 0.2403, 0.6008, 0.366, 0.6008, 0.366, 0.6008, 0.366, 0.7279, 0.2403, 0.7279, 0.366, 0.7279, 0.366, 0.8639, 0.2403, 0.7279, 0.2403, 0.8639, 0.2403, 0.7279, 0.366, 0.8639, 0.366, 0.8639, 0.366, 0.9895, 0.2403, 0.8639, 0.2403, 0.9895, 0.2403, 0.8639, 0.366, 0.9895, 0.7958, 0.7428, 0.7958, 0.9857, 0.7059, 0.9857, 0.7059, 0.9857, 0.7059, 0.7428, 0.7958, 0.7428, 0.7958, 0.5371, 0.7958, 0.7428, 0.7059, 0.7428, 0.7059, 0.7428, 0.7059, 0.5371, 0.7958, 0.5371, 0.7059, 0.5371, 0.7059, 0.2155, 0.7958, 0.5371, 0.7958, 0.2155, 0.7958, 0.5371, 0.7059, 0.2155, 0.7059, 0.2155, 0.7059, 0.01362, 0.7958, 0.2155, 0.7958, 0.01362, 0.7958, 0.2155, 0.7059, 0.01362, 0.9042, 0.7428, 0.9042, 0.9857, 0.9941, 0.9857, 0.9941, 0.9857, 0.9941, 0.7428, 0.9042, 0.7428, 0.9042, 0.5371, 0.9042, 0.7428, 0.9941, 0.7428, 0.9941, 0.7428, 0.9941, 0.5371, 0.9042, 0.5371, 0.9941, 0.5371, 0.9941, 0.2155, 0.9042, 0.5371, 0.9042, 0.2155, 0.9042, 0.5371, 0.9941, 0.2155, 0.9941, 0.2155, 0.9941, 0.01362, 0.9042, 0.2155, 0.9042, 0.01362, 0.9042, 0.2155, 0.9941, 0.01362, 0.6163, 0.2155, 0.6163, 0.01362, 0.7059, 0.01362, 0.7059, 0.01362, 0.7059, 0.2155, 0.6163, 0.2155, 0.6163, 0.5371, 0.6163, 0.2155, 0.7059, 0.2155, 0.7059, 0.2155, 0.7059, 0.5371, 0.6163, 0.5371, 0.7059, 0.5371, 0.7059, 0.7428, 0.6163, 0.5371, 0.6163, 0.7428, 0.6163, 0.5371, 0.7059, 0.7428, 0.7059, 0.7428, 0.7059, 0.9857, 0.6163, 0.7428, 0.6163, 0.9857, 0.6163, 0.7428, 0.7059, 0.9857, 0.9042, 0.2155, 0.9042, 0.01362, 0.8146, 0.01362, 0.8146, 0.01362, 0.8146, 0.2155, 0.9042, 0.2155, 0.9042, 0.5371, 0.9042, 0.2155, 0.8146, 0.2155, 0.8146, 0.2155, 0.8146, 0.5371, 0.9042, 0.5371, 0.8146, 0.5371, 0.8146, 0.7428, 0.9042, 0.5371, 0.9042, 0.7428, 0.9042, 0.5371, 0.8146, 0.7428, 0.8146, 0.7428, 0.8146, 0.9857, 0.9042, 0.7428, 0.9042, 0.9857, 0.9042, 0.7428, 0.8146, 0.9857, 0.6163, 0.7428, 0.6163, 0.9857, 0.7059, 0.9857, 0.7059, 0.9857, 0.7059, 0.7428, 0.6163, 0.7428, 0.6163, 0.5371, 0.6163, 0.7428, 0.7059, 0.7428, 0.7059, 0.7428, 0.7059, 0.5371, 0.6163, 0.5371, 0.7059, 0.5371, 0.7059, 0.2155, 0.6163, 0.5371, 0.6163, 0.2155, 0.6163, 0.5371, 0.7059, 0.2155, 0.7059, 0.2155, 0.7059, 0.01362, 0.6163, 0.2155, 0.6163, 0.01362, 0.6163, 0.2155, 0.7059, 0.01362, 0.8146, 0.9857, 0.9042, 0.7428, 0.9042, 0.9857, 0.9042, 0.7428, 0.8146, 0.9857, 0.8146, 0.7428, 0.8146, 0.7428, 0.9042, 0.5371, 0.9042, 0.7428, 0.9042, 0.5371, 0.8146, 0.7428, 0.8146, 0.5371, 0.9042, 0.5371, 0.8146, 0.5371, 0.8146, 0.2155, 0.8146, 0.2155, 0.9042, 0.2155, 0.9042, 0.5371, 0.9042, 0.2155, 0.8146, 0.2155, 0.8146, 0.01362, 0.8146, 0.01362, 0.9042, 0.01362, 0.9042, 0.2155, 0.7958, 0.2155, 0.7958, 0.01362, 0.7059, 0.01362, 0.7059, 0.01362, 0.7059, 0.2155, 0.7958, 0.2155, 0.7958, 0.5371, 0.7958, 0.2155, 0.7059, 0.2155, 0.7059, 0.2155, 0.7059, 0.5371, 0.7958, 0.5371, 0.7059, 0.5371, 0.7059, 0.7428, 0.7958, 0.5371, 0.7958, 0.7428, 0.7958, 0.5371, 0.7059, 0.7428, 0.7059, 0.7428, 0.7059, 0.9857, 0.7958, 0.7428, 0.7958, 0.9857, 0.7958, 0.7428, 0.7059, 0.9857, 0.9042, 0.2155, 0.9042, 0.01362, 0.9941, 0.01362, 0.9941, 0.01362, 0.9941, 0.2155, 0.9042, 0.2155, 0.9042, 0.5371, 0.9042, 0.2155, 0.9941, 0.2155, 0.9941, 0.2155, 0.9941, 0.5371, 0.9042, 0.5371, 0.9941, 0.5371, 0.9941, 0.7428, 0.9042, 0.5371, 0.9042, 0.7428, 0.9042, 0.5371, 0.9941, 0.7428, 0.9941, 0.7428, 0.9941, 0.9857, 0.9042, 0.7428, 0.9042, 0.9857, 0.9042, 0.7428, 0.9941, 0.9857, 0.1344, 0.9016, 0.1637, 0.8256, 0.1597, 0.9015, 0.1637, 0.8256, 0.1344, 0.9016, 0.1303, 0.8257, 0.1637, 0.8256, 0.1303, 0.8257, 0.1223, 0.7692, 0.1223, 0.7692, 0.1718, 0.7689, 0.1637, 0.8256, 0.1718, 0.7689, 0.1223, 0.7692, 0.09484, 0.6515, 0.09484, 0.6515, 0.1992, 0.6516, 0.1718, 0.7689, 0.09484, 0.6515, 0.2311, 0.5886, 0.1992, 0.6516, 0.2311, 0.5886, 0.09484, 0.6515, 0.06305, 0.5886, 0.2311, 0.5886, 0.06305, 0.5886, 0.01045, 0.5204, 0.01045, 0.5204, 0.2836, 0.5204, 0.2311, 0.5886, 0.231, 0.5886, 0.06305, 0.5886, 0.09484, 0.6515, 0.1992, 0.6515, 0.1222, 0.7689, 0.1718, 0.7689, 0.1992, 0.6515, 0.09485, 0.6515, 0.5902, 0.8967, 0.5558, 0.8965, 0.5652, 0.8672, 0.5652, 0.8672, 0.5558, 0.8671, 0.5558, 0.8965, 0.5902, 0.8967, 0.5558, 0.8965, 0.5558, 0.9809, 0.02424, 0.6289, 0.02424, 0.7792, 0.005104, 0.7983, 0.005105, 0.6098, 0.04686, 0.9926, 0.04686, 0.8065, 0.06157, 0.8212, 0.06157, 0.9779, 0.05722, 0.3129, 0.2368, 0.3129, 0.2352, 0.2687, 0.0588, 0.2687, 0.4058, 0.9696, 0.406, 0.8278, 0.4293, 0.8046, 0.4291, 0.9929, 0.1407, 0.9795, 0.1253, 0.9016, 0.1687, 0.9016, 0.1534, 0.9795, 0.4792, 0.9978, 0.4727, 0.9979, 0.4777, 0.9795, 0.02459, 0.0313, 0.2695, 0.0313, 0.2529, 0.07035, 0.04112, 0.07034, 0.1596, 0.9016, 0.1637, 0.8256, 0.1303, 0.8256, 0.1344, 0.9016, 0.1718, 0.7689, 0.1992, 0.6515, 0.09484, 0.6515, 0.1222, 0.7689, 0.5558, 0.8965, 0.5558, 0.8671, 0.5652, 0.8672, 0.5558, 0.8965, 0.5902, 0.8967, 0.5652, 0.8672, 0.5558, 0.9809, 0.5558, 0.8965, 0.5902, 0.8967, 0.1407, 0.9795, 0.1534, 0.9795, 0.147, 0.9978])
me_pabong_tower_3.materials.append(mat_tower_defense_redteam)
me_pabong_tower_3.use_remesh_preserve_volume = False
me_pabong_tower_3.use_remesh_preserve_attributes = False
me_pabong_tower_3.use_mirror_vertex_groups = False
me_pabong_tower_3.update()
me_pabong_tower_3.normals_split_custom_set([tuple(v) for v in zip(*[iter([0.01159, -0.9999, 0.001343, 0.0116, -0.9999, 0.001362, 0.01159, -0.9999, 0.001342, 0.01159, -0.9999, 0.001342, 0.01157, -0.9999, 0.001324, 0.01159, -0.9999, 0.001343, -1.0, -0.0009752, 4.94e-05, -1.0, -0.000894, 0.0001329, -1.0, -0.001713, -0.0007103, -1.0, -0.000894, 0.0001329, -1.0, -0.0009752, 4.94e-05, -1.0, -0.0002123, 0.0008349, -0.01763, 0.0125, 0.9998, -0.01726, 0.01205, 0.9998, -0.01754, 0.0124, 0.9998, -0.01754, 0.0124, 0.9998, -0.01791, 0.01285, 0.9998, -0.01763, 0.0125, 0.9998, 4.171e-06, -1.0, -0.001196, -0.0002822, -1.0, -0.001516, 1.999e-05, -1.0, -0.001178, 1.999e-05, -1.0, -0.001178, 0.0003249, -1.0, -0.0008363, 4.171e-06, -1.0, -0.001196, 0.01158, 0.9999, 0.001361, 0.01158, 0.9999, 0.001361, 0.01157, 0.9999, 0.001346, 0.01158, 0.9999, 0.001361, 0.01158, 0.9999, 0.001361, 0.0116, 0.9999, 0.001377, -1.0, 0.0009758, 4.909e-05, -1.0, 0.0008947, 0.0001326, -1.0, 0.0002132, 0.0008345, -1.0, 0.0008947, 0.0001326, -1.0, 0.0009758, 4.909e-05, -1.0, 0.001713, -0.0007105, -0.01763, -0.01251, 0.9998, -0.01791, -0.01286, 0.9998, -0.01754, -0.0124, 0.9998, -0.01754, -0.0124, 0.9998, -0.01726, -0.01205, 0.9998, -0.01763, -0.01251, 0.9998, 1.757e-05, 1.0, -0.001163, 1.572e-06, 1.0, -0.00118, 0.0003259, 1.0, -0.0008169, 1.572e-06, 1.0, -0.00118, 1.757e-05, 1.0, -0.001163, -0.0002879, 1.0, -0.001505, 3.616e-09, 0.9999, 0.01528, 3.616e-09, 0.9999, 0.01528, 3.616e-09, 0.9999, 0.01528, 3.616e-09, 0.9999, 0.01528, 0.0, 0.997, -0.07802, 0.0, 0.997, -0.07802, 0.0, 0.997, -0.07802, 0.0, 0.997, -0.07802, -0.01003, 0.01, -0.9999, -0.01001, 0.01002, -0.9999, 0.01001, 0.01002, -0.9999, 0.01003, 0.01, -0.9999, -0.1782, -0.1782, 0.9677, 0.1782, -0.1782, 0.9677, 0.1782, -0.1783, 0.9677, -0.1782, -0.1783, 0.9677, -0.2363, -0.2374, -0.9422, 0.2373, -0.2373, -0.942, 0.2373, -0.2373, -0.942, -0.237, -0.2368, -0.9422, 0.0, -0.997, -0.07801, 0.0, -0.997, -0.07801, 0.0, -0.997, -0.07801, 0.0, -0.997, -0.07801, 0.02243, -0.02241, 0.9995, 0.02237, -0.02247, 0.9995, -0.02237, -0.02247, 0.9995, -0.02243, -0.02241, 0.9995, -0.01813, 0.01814, 0.9997, -0.01817, -0.0181, 0.9997, -0.01817, 0.0181, 0.9997, -0.01817, -0.0181, 0.9997, -0.01813, 0.01814, 0.9997, -0.01813, -0.01814, 0.9997, -0.7025, 0.0, -0.7117, -0.7025, 0.0, -0.7117, -0.7025, 0.0, -0.7117, -0.7025, 0.0, -0.7117, -0.7025, 0.0, -0.7117, -0.7025, 0.0, -0.7117, -1.0, 2.776e-07, 0.0063, -1.0, 2.382e-07, 0.0063, -1.0, 5.112e-07, 0.006301, -1.0, 2.382e-07, 0.0063, -1.0, 2.776e-07, 0.0063, -1.0, 0.0, 0.0063, -0.1782, -0.1783, 0.9677, -0.1782, 0.1783, 0.9677, -0.1782, 0.1782, 0.9677, -0.1782, 0.1782, 0.9677, -0.1782, -0.1782, 0.9677, -0.1782, -0.1783, 0.9677, -0.9995, -3.769e-08, -0.0309, -0.9995, -7.918e-09, -0.0309, -0.9995, -4.528e-08, -0.0309, -0.9995, -7.918e-09, -0.0309, -0.9995, -3.769e-08, -0.0309, -0.9995, 0.0, -0.0309, -0.237, -0.2368, -0.9422, -0.2363, 0.2374, -0.9422, -0.2363, -0.2374, -0.9422, -0.2363, 0.2374, -0.9422, -0.237, -0.2368, -0.9422, -0.237, 0.2368, -0.9422, -0.9803, 0.04504, 0.1925, -0.956, -2.157e-06, 0.2934, -0.9803, -0.04507, 0.1925, -0.956, -2.157e-06, 0.2934, -0.9803, 0.04504, 0.1925, -0.956, 4.915e-08, 0.2934, -0.9951, 3.368e-08, -0.09867, -0.9951, 3.248e-09, -0.09867, -0.9951, 3.662e-08, -0.09867, -0.9951, 3.248e-09, -0.09867, -0.9951, 3.368e-08, -0.09867, -0.9951, 0.0, -0.09867, -0.02237, -0.02247, 0.9995, -0.02238, 0.02247, 0.9995, -0.02243, 0.02241, 0.9995, -0.02243, 0.02241, 0.9995, -0.02243, -0.02241, 0.9995, -0.02237, -0.02247, 0.9995, -0.01001, -0.01002, -0.9999, -0.01003, 0.01, -0.9999, -0.01003, -0.01, -0.9999, -0.01003, 0.01, -0.9999, -0.01001, -0.01002, -0.9999, -0.01001, 0.01002, -0.9999, -0.05335, 9.928e-05, -0.9986, -0.9803, -0.04507, 0.1925, 0.7561, 0.6055, -0.2484, -0.9803, -0.04507, 0.1925, -0.05335, 9.928e-05, -0.9986, -0.9803, 0.04504, 0.1925, 0.0, 0.9999, 0.01396, 0.0, 0.9999, 0.01396, 0.0, 0.9999, 0.01022, 0.0, 0.9999, 0.01022, -0.3778, 0.3753, -0.8465, 0.378, 0.3757, -0.8461, 0.3871, 0.3918, -0.8346, -0.3865, 0.3918, -0.8349, -0.3865, 0.3918, -0.8349, 0.4125, 0.4245, -0.806, -0.4117, 0.4246, -0.8064, -0.9995, -8.044e-09, 0.03134, -0.9995, -7.24e-09, 0.03268, -0.9995, -2.309e-08, 0.03268, -0.9995, -7.24e-09, 0.03268, -0.9995, -8.044e-09, 0.03134, -0.9995, 0.0, 0.03134, -0.9996, 0.0, 0.02997, -0.9995, 0.0, 0.03134, -0.9995, -8.044e-09, 0.03134, -0.9995, 0.0, 0.03134, -0.9996, 0.0, 0.02997, -0.9996, 0.0, 0.02997, -0.991, 1.521e-07, 0.134, -0.966, 4.03e-08, 0.2584, -0.966, -1.312e-08, 0.2584, -0.966, 4.03e-08, 0.2584, -0.991, 1.521e-07, 0.134, -0.991, 2.206e-08, 0.134, -0.991, 2.206e-08, 0.134, -0.991, 1.521e-07, 0.134, -0.9997, 2.532e-08, 0.02629, -0.9997, 3.079e-07, 0.02629, -0.9997, 2.532e-08, 0.02629, -0.991, 1.521e-07, 0.134, -9.737e-11, 1.0, 0.001822, -5.669e-09, 0.9941, 0.1083, -5.683e-09, 0.9941, 0.1086, -9.737e-11, 1.0, 0.001822, -0.3865, 0.3918, -0.8349, -0.3777, -0.3753, -0.8465, -0.3778, 0.3753, -0.8465, -0.3777, -0.3753, -0.8465, -0.3865, 0.3918, -0.8349, -0.3865, -0.3918, -0.8349, -0.4117, 0.4246, -0.8064, -0.3865, -0.3918, -0.8349, -0.3865, 0.3918, -0.8349, -0.3865, -0.3918, -0.8349, -0.4117, 0.4246, -0.8064, -0.4117, -0.4246, -0.8064, -0.3865, -0.3918, -0.8349, 0.3871, -0.3918, -0.8346, 0.378, -0.3757, -0.8461, -0.3777, -0.3753, -0.8465, -0.9946, 0.01409, -0.1025, -0.9946, 0.01408, -0.1025, -0.9946, 0.01404, -0.1025, -0.9946, 0.01408, -0.1025, -0.9946, 0.01409, -0.1025, -0.9946, 0.01413, -0.1024, 0.01093, 0.03763, -0.9992, 0.01088, 0.03769, -0.9992, 0.01058, 0.03802, -0.9992, 0.01088, 0.03769, -0.9992, 0.01093, 0.03763, -0.9992, 0.01122, 0.0373, -0.9992, 0.9999, 0.0113, 0.01268, 0.9998, 0.01181, 0.01313, 0.9998, 0.0119, 0.01321, 0.9998, 0.01241, 0.01367, 0.9998, 0.0119, 0.01321, 0.9998, 0.01181, 0.01313, -0.01269, 0.003165, 0.9999, -0.01283, 0.003295, 0.9999, -0.01382, 0.004199, 0.9999, -0.01283, 0.003295, 0.9999, -0.01269, 0.003165, 0.9999, -0.01172, 0.002271, 0.9999, -0.03156, -0.9908, -0.1319, -0.0316, -0.9908, -0.1319, -0.03031, -0.9906, -0.1332, -0.0316, -0.9908, -0.1319, -0.03156, -0.9908, -0.1319, -0.03283, -0.9909, -0.1306, -0.01189, -0.006074, -0.9999, -0.01174, -0.006233, -0.9999, -0.01174, -0.00623, -0.9999, -0.01158, -0.006391, -0.9999, -0.01174, -0.00623, -0.9999, -0.01174, -0.006233, -0.9999, 0.9998, -0.01181, 0.01313, 0.9998, -0.01191, 0.01321, 0.9998, -0.01241, 0.01367, 0.9998, -0.01191, 0.01321, 0.9998, -0.01181, 0.01313, 0.9999, -0.01131, 0.01268, 0.01122, -0.03729, -0.9992, 0.01093, -0.03762, -0.9992, 0.01088, -0.03768, -0.9992, 0.01059, -0.03802, -0.9992, 0.01088, -0.03768, -0.9992, 0.01093, -0.03762, -0.9992, -0.9946, -0.01414, -0.1024, -0.9946, -0.01409, -0.1025, -0.9946, -0.01408, -0.1025, -0.9946, -0.01403, -0.1025, -0.9946, -0.01408, -0.1025, -0.9946, -0.01409, -0.1025, -0.01174, 0.006233, -0.9999, -0.01174, 0.006229, -0.9999, -0.01159, 0.00639, -0.9999, -0.01174, 0.006229, -0.9999, -0.01174, 0.006233, -0.9999, -0.01189, 0.006074, -0.9999, -0.03283, 0.9909, -0.1306, -0.03155, 0.9908, -0.1319, -0.0316, 0.9908, -0.1319, -0.03031, 0.9906, -0.1332, -0.0316, 0.9908, -0.1319, -0.03155, 0.9908, -0.1319, -0.01172, -0.002271, 0.9999, -0.01269, -0.003166, 0.9999, -0.01283, -0.003296, 0.9999, -0.01382, -0.004201, 0.9999, -0.01283, -0.003296, 0.9999, -0.01269, -0.003166, 0.9999, -0.0007339, -0.9973, 0.07331, -0.006059, -0.9956, 0.09351, -0.008081, -0.9955, 0.09417, -0.006059, -0.9956, 0.09351, -0.0007339, -0.9973, 0.07331, 0.0005123, -0.9974, 0.0716, 0.001829, -0.9998, 0.01849, 0.0005123, -0.9974, 0.0716, -0.0007339, -0.9973, 0.07331, 0.0005123, -0.9974, 0.0716, 0.001829, -0.9998, 0.01849, 0.002094, -0.9998, 0.0178, 0.002094, -0.9998, 0.0178, 0.001829, -0.9998, 0.01849, 0.001358, -0.9993, -0.03818, 0.0002627, -0.9992, -0.03952, 0.001358, -0.9993, -0.03818, 0.001829, -0.9998, 0.01849, 0.001358, -0.9993, -0.03818, 0.0002627, -0.9992, -0.03952, -0.004164, -0.998, -0.06305, -0.006271, -0.9979, -0.06392, -0.004164, -0.998, -0.06305, 0.0002627, -0.9992, -0.03952, -0.9977, -0.001047, -0.06748, -0.9966, 0.00233, -0.08186, -0.9967, 0.003785, -0.08138, -0.9966, 0.00233, -0.08186, -0.9977, -0.001047, -0.06748, -0.9978, -0.001823, -0.06662, -0.9998, -0.00184, -0.01851, -0.9978, -0.001823, -0.06662, -0.9977, -0.001047, -0.06748, -0.9978, -0.001823, -0.06662, -0.9998, -0.00184, -0.01851, -0.9998, -0.001914, -0.01776, -0.9998, -0.001914, -0.01776, -0.9998, -0.00184, -0.01851, -0.9994, -0.001926, 0.03349, -0.9994, -0.001193, 0.03364, -0.9994, -0.001926, 0.03349, -0.9998, -0.00184, -0.01851, -0.9994, -0.001926, 0.03349, -0.9994, -0.001193, 0.03364, -0.9987, 0.001599, 0.05101, -0.9987, 0.003119, 0.05035, -0.9987, 0.001599, 0.05101, -0.9994, -0.001193, 0.03364, 0.9986, -0.0002591, -0.05319, 0.9968, 0.003678, -0.07965, 0.9967, 0.005561, -0.08046, 0.9968, 0.003678, -0.07965, 0.9986, -0.0002591, -0.05319, 0.9986, -0.001226, -0.05212, 0.9999, -0.001676, 0.01394, 0.9986, -0.001226, -0.05212, 0.9986, -0.0002591, -0.05319, 0.9986, -0.001226, -0.05212, 0.9999, -0.001676, 0.01394, 0.9999, -0.001833, 0.01295, 0.9999, -0.001833, 0.01295, 0.9999, -0.001676, 0.01394, 0.9972, -0.000903, 0.07459, 0.9971, 9.213e-05, 0.07642, 0.9972, -0.000903, 0.07459, 0.9999, -0.001676, 0.01394, 0.9972, -0.000903, 0.07459, 0.9971, 9.213e-05, 0.07642, 0.9952, 0.004636, 0.09815, 0.9951, 0.006365, 0.09872, 0.9952, 0.004636, 0.09815, 0.9971, 9.213e-05, 0.07642, 0.001214, 0.9998, 0.01993, -0.002193, 0.9994, 0.03425, -0.004023, 0.9994, 0.03349, -0.002193, 0.9994, 0.03425, 0.001214, 0.9998, 0.01993, 0.002113, 0.9998, 0.01967, 0.002148, 0.9997, -0.02304, 0.002113, 0.9998, 0.01967, 0.001214, 0.9998, 0.01993, 0.002113, 0.9998, 0.01967, 0.002148, 0.9997, -0.02304, 0.002186, 0.9997, -0.02256, 0.002186, 0.9997, -0.02256, 0.002148, 0.9997, -0.02304, 0.002414, 0.998, -0.06311, 0.001964, 0.998, -0.06388, 0.002414, 0.998, -0.06311, 0.002148, 0.9997, -0.02304, 0.002414, 0.998, -0.06311, 0.001964, 0.998, -0.06388, -1.982e-05, 0.9971, -0.07674, -0.000937, 0.9971, -0.07644, -1.982e-05, 0.9971, -0.07674, 0.001964, 0.998, -0.06388, 0.9971, -9.44e-05, 0.07642, 0.9952, -0.004638, 0.09815, 0.9951, -0.006366, 0.09872, 0.9952, -0.004638, 0.09815, 0.9971, -9.44e-05, 0.07642, 0.9972, 0.0009011, 0.07459, 0.9999, 0.001676, 0.01394, 0.9972, 0.0009011, 0.07459, 0.9971, -9.44e-05, 0.07642, 0.9972, 0.0009011, 0.07459, 0.9999, 0.001676, 0.01394, 0.9999, 0.001834, 0.01295, 0.9999, 0.001834, 0.01295, 0.9999, 0.001676, 0.01394, 0.9986, 0.001228, -0.05212, 0.9986, 0.000261, -0.05319, 0.9986, 0.001228, -0.05212, 0.9999, 0.001676, 0.01394, 0.9986, 0.001228, -0.05212, 0.9986, 0.000261, -0.05319, 0.9968, -0.003678, -0.07965, 0.9967, -0.005561, -0.08046, 0.9968, -0.003678, -0.07965, 0.9986, 0.000261, -0.05319, -2.014e-05, -0.9971, -0.07674, -0.0009376, -0.9971, -0.07644, 0.001964, -0.998, -0.06389, 0.001964, -0.998, -0.06389, 0.002415, -0.998, -0.06312, -2.014e-05, -0.9971, -0.07674, 0.002415, -0.998, -0.06312, 0.001964, -0.998, -0.06389, 0.002148, -0.9997, -0.02304, 0.002148, -0.9997, -0.02304, 0.002186, -0.9997, -0.02256, 0.002415, -0.998, -0.06312, 0.002148, -0.9997, -0.02304, 0.002113, -0.9998, 0.01967, 0.002186, -0.9997, -0.02256, 0.002113, -0.9998, 0.01967, 0.002148, -0.9997, -0.02304, 0.001215, -0.9998, 0.01993, 0.001215, -0.9998, 0.01993, -0.002193, -0.9994, 0.03425, 0.002113, -0.9998, 0.01967, -0.002193, -0.9994, 0.03425, 0.001215, -0.9998, 0.01993, -0.004023, -0.9994, 0.03349, 0.0002626, 0.9992, -0.03952, -0.004164, 0.998, -0.06305, -0.006271, 0.9979, -0.06392, -0.004164, 0.998, -0.06305, 0.0002626, 0.9992, -0.03952, 0.001358, 0.9993, -0.03818, 0.001828, 0.9998, 0.01849, 0.001358, 0.9993, -0.03818, 0.0002626, 0.9992, -0.03952, 0.001358, 0.9993, -0.03818, 0.001828, 0.9998, 0.01849, 0.002093, 0.9998, 0.0178, 0.002093, 0.9998, 0.0178, 0.001828, 0.9998, 0.01849, 0.0005122, 0.9974, 0.0716, -0.000734, 0.9973, 0.07331, 0.0005122, 0.9974, 0.0716, 0.001828, 0.9998, 0.01849, 0.0005122, 0.9974, 0.0716, -0.000734, 0.9973, 0.07331, -0.00606, 0.9956, 0.09351, -0.008082, 0.9955, 0.09417, -0.00606, 0.9956, 0.09351, -0.000734, 0.9973, 0.07331, -0.9994, 0.001191, 0.03364, -0.9987, -0.001601, 0.05101, -0.9987, -0.003122, 0.05036, -0.9987, -0.001601, 0.05101, -0.9994, 0.001191, 0.03364, -0.9994, 0.001924, 0.03349, -0.9998, 0.00184, -0.01851, -0.9994, 0.001924, 0.03349, -0.9994, 0.001191, 0.03364, -0.9994, 0.001924, 0.03349, -0.9998, 0.00184, -0.01851, -0.9998, 0.001914, -0.01776, -0.9998, 0.001914, -0.01776, -0.9998, 0.00184, -0.01851, -0.9978, 0.001825, -0.06662, -0.9977, 0.001049, -0.06748, -0.9978, 0.001825, -0.06662, -0.9998, 0.00184, -0.01851, -0.9978, 0.001825, -0.06662, -0.9977, 0.001049, -0.06748, -0.9966, -0.002328, -0.08186, -0.9967, -0.003783, -0.08138, -0.9966, -0.002328, -0.08186, -0.9977, 0.001049, -0.06748, -0.9401, 2.128e-07, 0.341, -0.9401, 4.652e-07, 0.341, -0.9613, -0.007282, 0.2755, -0.9613, -0.007282, 0.2755, -0.9626, -9.113e-08, 0.2708, -0.9401, 2.128e-07, 0.341, -0.9613, -0.007282, 0.2755, -0.9232, -0.03956, 0.3822, -0.9626, -9.113e-08, 0.2708, -0.9232, -0.03956, 0.3822, -0.9613, -0.007282, 0.2755, -0.935, -0.02225, 0.3538, -0.935, -0.02225, 0.3538, -0.8519, -0.004883, 0.5236, -0.9232, -0.03956, 0.3822, -0.8519, -0.004883, 0.5236, -0.935, -0.02225, 0.3538, -0.8547, 7.568e-07, 0.5191, -0.8519, -0.004883, 0.5236, -0.8547, 7.568e-07, 0.5191, -0.817, 2.594e-07, 0.5767, -0.817, 2.594e-07, 0.5767, -0.817, 1.116e-07, 0.5767, -0.8519, -0.004883, 0.5236, -0.817, 2.594e-07, 0.5767, -0.8141, 9.515e-08, 0.5808, -0.817, 1.116e-07, 0.5767, -0.8141, 9.515e-08, 0.5808, -0.817, 2.594e-07, 0.5767, -0.8141, 1.037e-07, 0.5808, 0.0, 0.8495, 0.5275, 0.0, 0.8494, 0.5277, 0.0, 0.8252, 0.5648, 0.0, 0.8252, 0.5648, 0.9142, -3.701e-06, -0.4053, -0.05335, 9.928e-05, -0.9986, 0.7084, 0.6626, -0.2433, -0.05335, 9.928e-05, -0.9986, 0.7084, -0.6625, -0.2433, 0.7562, -0.6053, -0.2484, -0.6903, 0.7211, 0.05953, -0.6903, 0.7211, 0.05953, -0.6903, 0.7211, 0.05953, 0.0, 0.9861, 0.1663, 0.0, 0.9999, -0.01227, 0.0, 0.9857, 0.1686, 0.0, 0.701, -0.7131, 0.0, 0.701, -0.7131, 0.0, 0.701, -0.7131, 0.0, 0.701, -0.7131, -0.2363, 0.2374, -0.9422, -0.237, 0.2368, -0.9422, 0.2373, 0.2373, -0.942, 0.2373, 0.2373, -0.942, 0.0, 0.9559, 0.2939, 0.0, 0.9861, 0.1663, 0.0, 0.9857, 0.1686, 0.0, 0.9559, 0.2939, -0.01817, -0.0181, 0.9997, -0.01813, -0.01814, 0.9997, 0.01813, -0.01815, 0.9997, 0.01818, -0.0181, 0.9997, -5.254e-09, -0.701, -0.7131, -5.254e-09, -0.701, -0.7131, -5.254e-09, -0.701, -0.7131, -5.254e-09, -0.701, -0.7131, 6.148e-08, -0.9999, 0.01528, 6.148e-08, -0.9999, 0.01528, 6.148e-08, -0.9999, 0.01528, 6.148e-08, -0.9999, 0.01528, 4.071e-08, -0.9994, -0.03322, 4.071e-08, -0.9994, -0.03322, 4.071e-08, -0.9994, -0.03322, 4.071e-08, -0.9994, -0.03322, -0.01001, -0.01002, -0.9999, -0.01003, -0.01, -0.9999, 0.01003, -0.01, -0.9999, 0.01001, -0.01002, -0.9999, 0.0, -1.536e-07, -1.0, 0.0, -1.536e-07, -1.0, 0.0, -1.536e-07, -1.0, 0.0, -1.536e-07, -1.0, -0.9803, 0.04504, 0.1925, -0.05335, 9.928e-05, -0.9986, 0.7562, -0.6053, -0.2484, 0.0, 0.9999, 0.01396, 0.0, 0.9998, 0.01785, 0.0, 0.9998, 0.01785, 0.0, 0.9999, 0.01396, 0.4125, 0.4245, -0.806, -0.3865, 0.3918, -0.8349, 0.3871, 0.3918, -0.8346, -1.234e-08, 0.9718, 0.2358, -1.234e-08, 0.9718, 0.2358, -5.683e-09, 0.9941, 0.1086, -5.669e-09, 0.9941, 0.1083, -0.008098, -0.9712, 0.2381, -0.01342, -0.9209, 0.3896, -0.01345, -0.9259, 0.3775, -0.008272, -0.9713, 0.2378, 0.0, -0.8252, 0.5648, 0.0, -0.8229, 0.5681, 0.0, -0.8229, 0.5681, 0.0, -0.8252, 0.5648, 0.0, 0.9693, 0.2458, 0.0, 0.968, 0.2508, 0.0, 0.968, 0.2508, 0.0, 0.9693, 0.2457, 0.0, 0.9243, 0.3816, 0.0, 0.9693, 0.2458, 0.0, 0.9693, 0.2457, 0.0, 0.924, 0.3824, 0.0, 0.8229, 0.5681, 0.0, 0.8252, 0.5648, 0.0, 0.8252, 0.5648, 0.0, 0.8229, 0.5681, 0.7084, 0.6626, -0.2433, -0.05335, 9.928e-05, -0.9986, 0.7561, 0.6055, -0.2484, -0.05335, 9.928e-05, -0.9986, 0.9142, -3.701e-06, -0.4053, 0.7084, -0.6625, -0.2433, -0.6903, -0.7211, 0.05953, -0.6903, -0.7211, 0.05953, -0.6903, -0.7211, 0.05953, -0.01159, -0.9999, 0.001345, -0.01159, -0.9999, 0.001344, -0.0116, -0.9999, 0.001363, -0.01159, -0.9999, 0.001344, -0.01159, -0.9999, 0.001345, -0.01157, -0.9999, 0.001325, 1.0, -0.0009755, -5.863e-05, 1.0, -0.001715, -0.00082, 1.0, -0.0008942, 2.508e-05, 1.0, -0.0008942, 2.508e-05, 1.0, -0.0002107, 0.0007286, 1.0, -0.0009755, -5.863e-05, 0.01763, 0.0125, 0.9998, 0.01754, 0.0124, 0.9998, 0.01726, 0.01205, 0.9998, 0.01754, 0.0124, 0.9998, 0.01763, 0.0125, 0.9998, 0.01791, 0.01285, 0.9998, -4.402e-06, -1.0, -0.001196, -2.021e-05, -1.0, -0.001178, 0.0002817, -1.0, -0.001516, -2.021e-05, -1.0, -0.001178, -4.402e-06, -1.0, -0.001196, -0.0003249, -1.0, -0.0008367, -0.01158, 0.9999, 0.001362, -0.01157, 0.9999, 0.001347, -0.01158, 0.9999, 0.001363, -0.01158, 0.9999, 0.001363, -0.0116, 0.9999, 0.001378, -0.01158, 0.9999, 0.001362, 1.0, 0.0009757, -5.872e-05, 1.0, 0.0002116, 0.0007284, 1.0, 0.0008944, 2.498e-05, 1.0, 0.0008944, 2.498e-05, 1.0, 0.001715, -0.00082, 1.0, 0.0009757, -5.872e-05, 0.01763, -0.01251, 0.9998, 0.01754, -0.0124, 0.9998, 0.01791, -0.01286, 0.9998, 0.01754, -0.0124, 0.9998, 0.01763, -0.01251, 0.9998, 0.01726, -0.01205, 0.9998, -1.757e-05, 1.0, -0.001163, -0.0003259, 1.0, -0.0008178, -1.573e-06, 1.0, -0.001181, -1.573e-06, 1.0, -0.001181, 0.0002879, 1.0, -0.001505, -1.757e-05, 1.0, -0.001163, 0.01813, 0.01814, 0.9997, 0.01817, 0.0181, 0.9997, 0.01818, -0.0181, 0.9997, 0.01818, -0.0181, 0.9997, 0.01813, -0.01815, 0.9997, 0.01813, 0.01814, 0.9997, 0.7023, -2.019e-07, -0.7119, 0.7023, -2.172e-07, -0.7119, 0.7023, -3.537e-08, -0.7119, 0.7023, -3.537e-08, -0.7119, 0.7023, 0.0, -0.7119, 0.7023, -2.019e-07, -0.7119, 1.0, 0.0, 0.007469, 1.0, 0.0, 0.007469, 1.0, 0.0, 0.007469, 1.0, 0.0, 0.007469, 1.0, 0.0, 0.007469, 1.0, 0.0, 0.007469, 0.1782, -0.1783, 0.9677, 0.1782, 0.1782, 0.9677, 0.1782, 0.1783, 0.9677, 0.1782, 0.1782, 0.9677, 0.1782, -0.1783, 0.9677, 0.1782, -0.1782, 0.9677, 0.9995, -4.281e-07, -0.031, 0.9995, -5.102e-07, -0.031, 0.9995, -1.059e-07, -0.031, 0.9995, -1.059e-07, -0.031, 0.9995, -2.024e-08, -0.031, 0.9995, -4.281e-07, -0.031, 0.2373, -0.2373, -0.942, 0.2373, -0.2373, -0.942, 0.2373, 0.2373, -0.942, 0.2373, 0.2373, -0.942, 0.2373, 0.2373, -0.942, 0.2373, -0.2373, -0.942, 0.975, 0.04484, 0.2179, 0.9749, -0.04488, 0.2179, 0.9467, -2.148e-06, 0.3222, 0.9467, -2.148e-06, 0.3222, 0.9467, 1.947e-07, 0.3222, 0.975, 0.04484, 0.2179, 0.9953, -3.712e-09, -0.09647, 0.9953, -4.036e-09, -0.09647, 0.9953, -3.58e-10, -0.09648, 0.9953, -3.58e-10, -0.09648, 0.9953, 0.0, -0.09648, 0.9953, -3.712e-09, -0.09647, 0.02237, -0.02247, 0.9995, 0.02243, 0.02241, 0.9995, 0.02237, 0.02247, 0.9995, 0.02243, 0.02241, 0.9995, 0.02237, -0.02247, 0.9995, 0.02243, -0.02241, 0.9995, 0.01001, -0.01002, -0.9999, 0.01003, -0.01, -0.9999, 0.01003, 0.01, -0.9999, 0.01003, 0.01, -0.9999, 0.01001, 0.01002, -0.9999, 0.01001, -0.01002, -0.9999, 0.2656, 0.0001659, -0.9641, -0.7818, 0.6223, 0.03925, 0.9749, -0.04488, 0.2179, 0.9749, -0.04488, 0.2179, 0.975, 0.04484, 0.2179, 0.2656, 0.0001659, -0.9641, 0.9996, -1.463e-08, 0.02941, 0.9995, 1.136e-08, 0.03017, 0.9995, -5.628e-08, 0.03017, 0.9995, -5.628e-08, 0.03017, 0.9996, -4.596e-08, 0.02941, 0.9996, -1.463e-08, 0.02941, 0.9996, -6.141e-09, 0.02864, 0.9996, -1.463e-08, 0.02941, 0.9996, -4.596e-08, 0.02941, 0.9996, -4.596e-08, 0.02941, 0.9996, 0.0, 0.02864, 0.9996, -6.141e-09, 0.02864, 0.9914, 5.374e-08, 0.1306, 0.9668, 2.673e-09, 0.2554, 0.9668, 1.774e-08, 0.2554, 0.9668, 1.774e-08, 0.2554, 0.9914, 9.171e-09, 0.1306, 0.9914, 5.374e-08, 0.1306, 0.9914, 9.171e-09, 0.1306, 0.9997, 8.441e-09, 0.02252, 0.9914, 5.374e-08, 0.1306, 0.9997, 1.026e-07, 0.02252, 0.9914, 5.374e-08, 0.1306, 0.9997, 8.441e-09, 0.02252, -5.615e-09, -0.9941, 0.1083, 0.0, -1.0, 0.001825, 0.0, -1.0, 0.001825, -5.63e-09, -0.9941, 0.1086, 0.3871, 0.3918, -0.8346, 0.378, 0.3757, -0.8461, 0.378, -0.3757, -0.8461, 0.378, -0.3757, -0.8461, 0.3871, -0.3918, -0.8346, 0.3871, 0.3918, -0.8346, 0.4125, 0.4245, -0.806, 0.3871, 0.3918, -0.8346, 0.3871, -0.3918, -0.8346, 0.3871, -0.3918, -0.8346, 0.4125, -0.4245, -0.806, 0.4125, 0.4245, -0.806, 7.693e-10, -0.9999, 0.01022, 7.693e-10, -0.9999, 0.01022, 1.585e-09, -0.9999, 0.01397, 1.584e-09, -0.9999, 0.01396, 1.584e-09, -0.9999, 0.01396, 1.585e-09, -0.9999, 0.01397, 2.433e-09, -0.9998, 0.01785, 2.433e-09, -0.9998, 0.01785, -0.3865, -0.3918, -0.8349, -0.4117, -0.4246, -0.8064, 0.4125, -0.4245, -0.806, 0.3871, -0.3918, -0.8346, 0.9946, 0.01408, -0.1026, 0.9946, 0.01404, -0.1026, 0.9946, 0.01408, -0.1026, 0.9946, 0.01408, -0.1026, 0.9946, 0.01412, -0.1026, 0.9946, 0.01408, -0.1026, -0.01093, 0.03763, -0.9992, -0.01058, 0.03802, -0.9992, -0.01088, 0.03769, -0.9992, -0.01088, 0.03769, -0.9992, -0.01122, 0.0373, -0.9992, -0.01093, 0.03763, -0.9992, -0.9999, 0.01132, 0.01278, -0.9998, 0.01191, 0.01331, -0.9998, 0.01181, 0.01323, -0.9998, 0.01241, 0.01376, -0.9998, 0.01181, 0.01323, -0.9998, 0.01191, 0.01331, 0.01269, 0.003165, 0.9999, 0.01382, 0.004199, 0.9999, 0.01283, 0.003295, 0.9999, 0.01283, 0.003295, 0.9999, 0.01172, 0.002271, 0.9999, 0.01269, 0.003165, 0.9999, 0.03156, -0.9908, -0.1319, 0.03031, -0.9906, -0.1332, 0.0316, -0.9908, -0.1319, 0.0316, -0.9908, -0.1319, 0.03283, -0.9909, -0.1306, 0.03156, -0.9908, -0.1319, 0.01189, -0.006074, -0.9999, 0.01174, -0.00623, -0.9999, 0.01174, -0.006233, -0.9999, 0.01158, -0.006391, -0.9999, 0.01174, -0.006233, -0.9999, 0.01174, -0.00623, -0.9999, -0.9998, -0.01182, 0.01323, -0.9998, -0.01241, 0.01376, -0.9998, -0.01191, 0.01331, -0.9998, -0.01191, 0.01331, -0.9999, -0.01133, 0.01279, -0.9998, -0.01182, 0.01323, -0.01122, -0.03729, -0.9992, -0.01088, -0.03768, -0.9992, -0.01093, -0.03762, -0.9992, -0.01059, -0.03802, -0.9992, -0.01093, -0.03762, -0.9992, -0.01088, -0.03768, -0.9992, 0.9946, -0.01412, -0.1026, 0.9946, -0.01408, -0.1026, 0.9946, -0.01408, -0.1026, 0.9946, -0.01403, -0.1026, 0.9946, -0.01408, -0.1026, 0.9946, -0.01408, -0.1026, 0.01174, 0.006233, -0.9999, 0.01159, 0.00639, -0.9999, 0.01174, 0.006229, -0.9999, 0.01174, 0.006229, -0.9999, 0.01189, 0.006074, -0.9999, 0.01174, 0.006233, -0.9999, 0.03283, 0.9909, -0.1306, 0.0316, 0.9908, -0.1319, 0.03155, 0.9908, -0.1319, 0.03031, 0.9906, -0.1332, 0.03155, 0.9908, -0.1319, 0.0316, 0.9908, -0.1319, 0.01172, -0.002271, 0.9999, 0.01283, -0.003296, 0.9999, 0.01269, -0.003166, 0.9999, 0.01382, -0.004201, 0.9999, 0.01269, -0.003166, 0.9999, 0.01283, -0.003296, 0.9999, 0.0007337, -0.9973, 0.07331, 0.008081, -0.9955, 0.09418, 0.006058, -0.9956, 0.09352, 0.006058, -0.9956, 0.09352, -0.000512, -0.9974, 0.07161, 0.0007337, -0.9973, 0.07331, -0.001829, -0.9998, 0.0185, 0.0007337, -0.9973, 0.07331, -0.000512, -0.9974, 0.07161, -0.000512, -0.9974, 0.07161, -0.002094, -0.9998, 0.01779, -0.001829, -0.9998, 0.0185, -0.002094, -0.9998, 0.01779, -0.001358, -0.9993, -0.03821, -0.001829, -0.9998, 0.0185, -0.0002633, -0.9992, -0.0395, -0.001829, -0.9998, 0.0185, -0.001358, -0.9993, -0.03821, -0.001358, -0.9993, -0.03821, 0.004162, -0.998, -0.06306, -0.0002633, -0.9992, -0.0395, 0.00627, -0.9979, -0.06394, -0.0002633, -0.9992, -0.0395, 0.004162, -0.998, -0.06306, 0.9978, -0.001048, -0.06657, 0.9968, 0.003775, -0.07989, 0.9968, 0.002324, -0.08037, 0.9968, 0.002324, -0.08037, 0.9978, -0.001822, -0.06575, 0.9978, -0.001048, -0.06657, 0.9998, -0.001842, -0.01893, 0.9978, -0.001048, -0.06657, 0.9978, -0.001822, -0.06575, 0.9978, -0.001822, -0.06575, 0.9998, -0.001915, -0.01819, 0.9998, -0.001842, -0.01893, 0.9998, -0.001915, -0.01819, 0.9995, -0.001928, 0.03166, 0.9998, -0.001842, -0.01893, 0.9995, -0.001197, 0.03179, 0.9998, -0.001842, -0.01893, 0.9995, -0.001928, 0.03166, 0.9995, -0.001928, 0.03166, 0.9988, 0.001595, 0.04845, 0.9995, -0.001197, 0.03179, 0.9989, 0.003112, 0.0478, 0.9995, -0.001197, 0.03179, 0.9988, 0.001595, 0.04845, -0.9987, -0.0002555, -0.05133, -0.9969, 0.005572, -0.07791, -0.997, 0.003684, -0.0771, -0.997, 0.003684, -0.0771, -0.9987, -0.001225, -0.05028, -0.9987, -0.0002555, -0.05133, -0.9999, -0.001674, 0.01435, -0.9987, -0.0002555, -0.05133, -0.9987, -0.001225, -0.05028, -0.9987, -0.001225, -0.05028, -0.9999, -0.001833, 0.01338, -0.9999, -0.001674, 0.01435, -0.9999, -0.001833, 0.01338, -0.9973, -0.0009045, 0.07371, -0.9999, -0.001674, 0.01435, -0.9971, 9.412e-05, 0.07551, -0.9999, -0.001674, 0.01435, -0.9973, -0.0009045, 0.07371, -0.9973, -0.0009045, 0.07371, -0.9953, 0.004643, 0.09666, -0.9971, 9.412e-05, 0.07551, -0.9952, 0.006378, 0.09723, -0.9971, 9.412e-05, 0.07551, -0.9953, 0.004643, 0.09666, -0.001214, 0.9998, 0.01991, 0.004023, 0.9994, 0.03348, 0.002191, 0.9994, 0.03424, 0.002191, 0.9994, 0.03424, -0.002113, 0.9998, 0.01969, -0.001214, 0.9998, 0.01991, -0.002148, 0.9997, -0.02304, -0.001214, 0.9998, 0.01991, -0.002113, 0.9998, 0.01969, -0.002113, 0.9998, 0.01969, -0.002186, 0.9997, -0.02256, -0.002148, 0.9997, -0.02304, -0.002186, 0.9997, -0.02256, -0.002415, 0.998, -0.06312, -0.002148, 0.9997, -0.02304, -0.001964, 0.998, -0.06388, -0.002148, 0.9997, -0.02304, -0.002415, 0.998, -0.06312, -0.002415, 0.998, -0.06312, 1.927e-05, 0.9971, -0.07674, -0.001964, 0.998, -0.06388, 0.000937, 0.9971, -0.07644, -0.001964, 0.998, -0.06388, 1.927e-05, 0.9971, -0.07674, -0.9971, -9.638e-05, 0.07551, -0.9952, -0.00638, 0.09723, -0.9953, -0.004645, 0.09666, -0.9953, -0.004645, 0.09666, -0.9973, 0.0009026, 0.07371, -0.9971, -9.638e-05, 0.07551, -0.9999, 0.001674, 0.01435, -0.9971, -9.638e-05, 0.07551, -0.9973, 0.0009026, 0.07371, -0.9973, 0.0009026, 0.07371, -0.9999, 0.001833, 0.01338, -0.9999, 0.001674, 0.01435, -0.9999, 0.001833, 0.01338, -0.9987, 0.001227, -0.05028, -0.9999, 0.001674, 0.01435, -0.9987, 0.0002574, -0.05133, -0.9999, 0.001674, 0.01435, -0.9987, 0.001227, -0.05028, -0.9987, 0.001227, -0.05028, -0.997, -0.003683, -0.0771, -0.9987, 0.0002574, -0.05133, -0.9969, -0.005571, -0.07791, -0.9987, 0.0002574, -0.05133, -0.997, -0.003683, -0.0771, 1.958e-05, -0.9971, -0.07674, -0.001964, -0.998, -0.06388, 0.0009375, -0.9971, -0.07644, -0.001964, -0.998, -0.06388, 1.958e-05, -0.9971, -0.07674, -0.002415, -0.998, -0.06313, -0.002415, -0.998, -0.06313, -0.002148, -0.9997, -0.02304, -0.001964, -0.998, -0.06388, -0.002148, -0.9997, -0.02304, -0.002415, -0.998, -0.06313, -0.002186, -0.9997, -0.02255, -0.002148, -0.9997, -0.02304, -0.002186, -0.9997, -0.02255, -0.002114, -0.9998, 0.01969, -0.002114, -0.9998, 0.01969, -0.001215, -0.9998, 0.01991, -0.002148, -0.9997, -0.02304, -0.001215, -0.9998, 0.01991, -0.002114, -0.9998, 0.01969, 0.002191, -0.9994, 0.03424, 0.002191, -0.9994, 0.03424, 0.004023, -0.9994, 0.03348, -0.001215, -0.9998, 0.01991, -0.0002631, 0.9992, -0.0395, 0.006271, 0.9979, -0.06394, 0.004162, 0.998, -0.06306, 0.004162, 0.998, -0.06306, -0.001358, 0.9993, -0.03821, -0.0002631, 0.9992, -0.0395, -0.001828, 0.9998, 0.0185, -0.0002631, 0.9992, -0.0395, -0.001358, 0.9993, -0.03821, -0.001358, 0.9993, -0.03821, -0.002093, 0.9998, 0.01779, -0.001828, 0.9998, 0.0185, -0.002093, 0.9998, 0.01779, -0.0005119, 0.9974, 0.07161, -0.001828, 0.9998, 0.0185, 0.0007338, 0.9973, 0.07331, -0.001828, 0.9998, 0.0185, -0.0005119, 0.9974, 0.07161, -0.0005119, 0.9974, 0.07161, 0.006059, 0.9956, 0.09352, 0.0007338, 0.9973, 0.07331, 0.008082, 0.9955, 0.09418, 0.0007338, 0.9973, 0.07331, 0.006059, 0.9956, 0.09352, 0.9995, 0.001195, 0.03179, 0.9989, -0.003114, 0.0478, 0.9988, -0.001597, 0.04845, 0.9988, -0.001597, 0.04845, 0.9995, 0.001926, 0.03166, 0.9995, 0.001195, 0.03179, 0.9998, 0.001843, -0.01893, 0.9995, 0.001195, 0.03179, 0.9995, 0.001926, 0.03166, 0.9995, 0.001926, 0.03166, 0.9998, 0.001915, -0.01819, 0.9998, 0.001843, -0.01893, 0.9998, 0.001915, -0.01819, 0.9978, 0.001824, -0.06575, 0.9998, 0.001843, -0.01893, 0.9978, 0.001051, -0.06657, 0.9998, 0.001843, -0.01893, 0.9978, 0.001824, -0.06575, 0.9978, 0.001824, -0.06575, 0.9968, -0.002323, -0.08037, 0.9978, 0.001051, -0.06657, 0.9968, -0.003773, -0.07989, 0.9978, 0.001051, -0.06657, 0.9968, -0.002323, -0.08037, 0.9258, 2.826e-07, 0.3781, 0.9512, -4.607e-07, 0.3085, 0.9258, 6.108e-07, 0.3781, 0.9512, -4.607e-07, 0.3085, 0.9258, 2.826e-07, 0.3781, 0.9512, 0.0, 0.3085, 0.9512, -4.607e-07, 0.3085, 0.9512, 0.0, 0.3085, 0.9317, -1.664e-06, 0.3632, 0.9317, -1.664e-06, 0.3632, 0.9317, -9.494e-07, 0.3632, 0.9512, -4.607e-07, 0.3085, 0.9317, -9.494e-07, 0.3632, 0.9317, -1.664e-06, 0.3632, 0.8514, 2.027e-07, 0.5245, 0.8514, 2.027e-07, 0.5245, 0.8514, 8.57e-07, 0.5245, 0.9317, -9.494e-07, 0.3632, 0.8514, 2.027e-07, 0.5245, 0.8152, 3.237e-07, 0.5792, 0.8514, 8.57e-07, 0.5245, 0.8152, 3.237e-07, 0.5792, 0.8514, 2.027e-07, 0.5245, 0.8152, 2.29e-07, 0.5792, 0.8152, 3.237e-07, 0.5792, 0.8152, 2.29e-07, 0.5792, 0.8127, 2.205e-07, 0.5826, 0.8127, 2.205e-07, 0.5826, 0.8127, 1.554e-07, 0.5826, 0.8152, 3.237e-07, 0.5792, 0.0, -0.8252, 0.5648, 0.0, -0.8252, 0.5648, -0.004688, -0.847, 0.5315, -0.004675, -0.847, 0.5316, 0.0, 0.9243, 0.3816, 0.0, 0.924, 0.3824, 0.0, 0.8494, 0.5277, 0.0, 0.8495, 0.5275, -0.9329, -8.008e-06, -0.3602, -0.7153, 0.6682, -0.2046, 0.2656, 0.0001659, -0.9641, 0.2656, 0.0001659, -0.9641, -0.7819, -0.6222, 0.03922, -0.7153, -0.6682, -0.2046, 0.6896, 0.7205, 0.07295, 0.6896, 0.7205, 0.07295, 0.6896, 0.7205, 0.07295, -0.01817, 0.0181, 0.9997, 0.01817, 0.0181, 0.9997, 0.01813, 0.01814, 0.9997, -0.01813, 0.01814, 0.9997, 0.1782, 0.1782, 0.9677, -0.1782, 0.1782, 0.9677, -0.1782, 0.1783, 0.9677, 0.1782, 0.1783, 0.9677, -4.071e-09, 0.9994, -0.03322, -4.071e-09, 0.9994, -0.03322, -4.071e-09, 0.9994, -0.03322, -4.071e-09, 0.9994, -0.03322, -0.02238, 0.02247, 0.9995, 0.02237, 0.02247, 0.9995, 0.02243, 0.02241, 0.9995, -0.02243, 0.02241, 0.9995, 0.0, -0.9861, 0.1663, 0.0, -0.9559, 0.2938, 0.0, -0.9559, 0.2938, 0.0, -0.9857, 0.1686, -0.7819, -0.6222, 0.03922, 0.2656, 0.0001659, -0.9641, 0.975, 0.04484, 0.2179, -5.615e-09, -0.9941, 0.1083, -5.63e-09, -0.9941, 0.1086, -1.234e-08, -0.9718, 0.2358, -1.234e-08, -0.9718, 0.2358, 0.0, -0.968, 0.2509, -0.008098, -0.9712, 0.2381, -0.008272, -0.9713, 0.2378, 0.0, -0.968, 0.2509, -0.01342, -0.9209, 0.3896, -0.004675, -0.847, 0.5316, -0.004688, -0.847, 0.5315, -0.01345, -0.9259, 0.3775, -0.7153, 0.6682, -0.2046, -0.7818, 0.6223, 0.03925, 0.2656, 0.0001659, -0.9641, -0.7153, -0.6682, -0.2046, -0.9329, -8.008e-06, -0.3602, 0.2656, 0.0001659, -0.9641, 0.6896, -0.7205, 0.07294, 0.6896, -0.7205, 0.07294, 0.6896, -0.7205, 0.07294, 0.0, -0.9861, 0.1663, 0.0, -0.9857, 0.1686, 0.0, -0.9999, -0.01226])] * 3)])

# ---- objects
ob_pabong_tower_3 = bpy.data.objects.new('pabong_tower_3', me_pabong_tower_3)
ob_lamp = bpy.data.objects.new('Lamp', light_lamp)
ob_camera = bpy.data.objects.new('Camera', cam_camera)

# ---- transforms, parenting, visibility, modifiers, constraints
ob_pabong_tower_3.location = (0.0, 0.0, 0.0)
ob_pabong_tower_3.color = (0.8, 0.8, 0.8, 1.0)
ob_pabong_tower_3.lineart.crease_threshold = 0.0
ob_lamp.location = (7.833, 4.84, 15.53)
ob_lamp.rotation_euler = (0.6503, 0.05522, 1.866)
ob_lamp.lock_rotations_4d = False
ob_lamp.empty_display_type = 'ARROWS'
ob_lamp.color = (0.0, 0.0, 0.0, 0.0)
ob_lamp.lineart.crease_threshold = 0.0
ob_camera.location = (7.481, -6.508, 5.344)
ob_camera.rotation_euler = (1.109, 0.01082, 0.8149)
ob_camera.lock_rotations_4d = False
ob_camera.empty_display_type = 'ARROWS'
ob_camera.color = (0.0, 0.0, 0.0, 0.0)
ob_camera.display_type = 'WIRE'
ob_camera.lineart.crease_threshold = 0.0

# ---- collection membership
col_collection_1.objects.link(ob_pabong_tower_3)
col_collection_1.objects.link(ob_lamp)
col_collection_1.objects.link(ob_camera)

# ---- scene / render settings (as saved in the file)
scene.camera = ob_camera
scene.frame_start = 1; scene.frame_end = 250; scene.frame_set(1)
scene.render.engine = 'BLENDER_EEVEE_NEXT'
scene.render.resolution_percentage = 50
scene.render.fps = 30
scene.render.dither_intensity = 0.0
scene.cycles.use_denoising = False
scene.cycles.samples = 10
scene.cycles.sampling_pattern = 'TABULATED_SOBOL'
scene.cycles.light_sampling_threshold = 0.0
scene.cycles.use_adaptive_sampling = False
scene.cycles.use_light_tree = False
scene.cycles.blur_glossy = 0.0
scene.cycles.pixel_filter_type = 'GAUSSIAN'
scene.cycles.sample_clamp_indirect = 0.0
scene.view_settings.view_transform = 'Standard'
bpy.context.view_layer.update()
